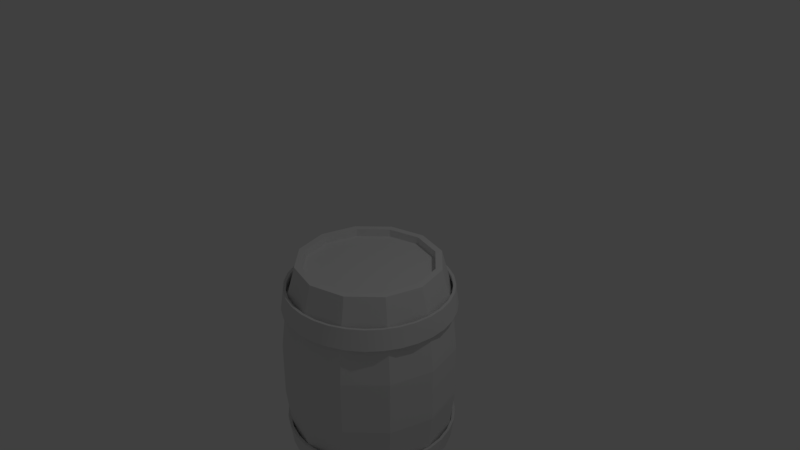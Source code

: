 # Source: Barrel.blend  (saved by Blender 2.79.0; exported with 4.5.12 LTS)
import bpy
from mathutils import Matrix  # noqa: F401  (used for matrix-valued properties, if any)

bpy.ops.wm.read_factory_settings(use_empty=True)
scene = bpy.context.scene
scene.name = 'Scene'

# ---- collections
col_collection_1 = bpy.data.collections.new('Collection 1'); scene.collection.children.link(col_collection_1)

# ---- world
world_world = bpy.data.worlds.new('World'); scene.world = world_world
world_world.color = (0.05088, 0.05088, 0.05088)
world_world.use_sun_shadow = False
world_world.sun_shadow_jitter_overblur = 0.0
world_world.cycles.sampling_method = 'MANUAL'

# ---- cameras
cam_camera = bpy.data.cameras.new('Camera')
cam_camera.clip_end = 100.0
cam_camera.lens = 35.0
cam_camera.sensor_width = 32.0
cam_camera.sensor_height = 18.0
cam_camera.ortho_scale = 7.314
cam_camera.dof.focus_distance = 0.0
cam_camera.dof.aperture_fstop = 128.0

# ---- lights
light_lamp = bpy.data.lights.new('Lamp', 'POINT')
light_lamp.transmission_factor = 0.0
light_lamp.cutoff_distance = 30.0
light_lamp.energy = 100.0
light_lamp.shadow_buffer_clip_start = 1.001
light_lamp.shadow_soft_size = 0.1
light_lamp.shadow_maximum_resolution = 0.006
light_lamp.use_absolute_resolution = True

# ---- meshes
me_cylinder_002 = bpy.data.meshes.new('Cylinder.002')
me_cylinder_002.from_pydata([(0.0, 1.171, -0.1428), (4.684e-09, 1.13, 0.1428), (0.2284, 1.148, -0.1428), (0.2205, 1.109, 0.1428), (0.4481, 1.082, -0.1428), (0.4326, 1.044, 0.1428), (0.6505, 0.9736, -0.1428), (0.628, 0.9398, 0.1428), (0.828, 0.828, -0.1428), (0.7993, 0.7993, 0.1428), (0.9736, 0.6505, -0.1428), (0.9398, 0.628, 0.1428), (1.082, 0.4481, -0.1428), (1.044, 0.4326, 0.1428), (1.148, 0.2284, -0.1428), (1.109, 0.2205, 0.1428), (1.171, 8.84e-08, -0.1428), (1.13, 9.702e-08, 0.1428), (1.148, -0.2284, -0.1428), (1.109, -0.2205, 0.1428), (1.082, -0.4481, -0.1428), (1.044, -0.4326, 0.1428), (0.9736, -0.6505, -0.1428), (0.9398, -0.628, 0.1428), (0.828, -0.828, -0.1428), (0.7993, -0.7993, 0.1428), (0.6505, -0.9736, -0.1428), (0.628, -0.9398, 0.1428), (0.4481, -1.082, -0.1428), (0.4326, -1.044, 0.1428), (0.2284, -1.148, -0.1428), (0.2205, -1.109, 0.1428), (-3.815e-07, -1.171, -0.1428), (-3.636e-07, -1.13, 0.1428), (-0.2284, -1.148, -0.1428), (-0.2205, -1.109, 0.1428), (-0.4481, -1.082, -0.1428), (-0.4326, -1.044, 0.1428), (-0.6505, -0.9736, -0.1428), (-0.628, -0.9398, 0.1428), (-0.828, -0.828, -0.1428), (-0.7993, -0.7993, 0.1428), (-0.9736, -0.6505, -0.1428), (-0.9398, -0.628, 0.1428), (-1.082, -0.4481, -0.1428), (-1.044, -0.4326, 0.1428), (-1.148, -0.2284, -0.1428), (-1.109, -0.2205, 0.1428), (-1.171, 1.131e-06, -0.1428), (-1.13, 1.103e-06, 0.1428), (-1.148, 0.2284, -0.1428), (-1.109, 0.2205, 0.1428), (-1.082, 0.4481, -0.1428), (-1.044, 0.4326, 0.1428), (-0.9736, 0.6505, -0.1428), (-0.9398, 0.628, 0.1428), (-0.828, 0.828, -0.1428), (-0.7993, 0.7993, 0.1428), (-0.6505, 0.9736, -0.1428), (-0.628, 0.9398, 0.1428), (-0.4481, 1.082, -0.1428), (-0.4326, 1.044, 0.1428), (-0.2284, 1.148, -0.1428), (-0.2205, 1.109, 0.1428), (2.126e-09, 1.131, -0.138), (6.737e-09, 1.092, 0.1381), (0.2207, 1.109, -0.138), (0.213, 1.071, 0.1381), (0.4329, 1.045, -0.138), (0.4179, 1.009, 0.1381), (0.6285, 0.9406, -0.138), (0.6067, 0.908, 0.1381), (0.7999, 0.7999, -0.138), (0.7722, 0.7722, 0.1381), (0.9406, 0.6285, -0.138), (0.908, 0.6067, 0.1381), (1.045, 0.4329, -0.138), (1.009, 0.4179, 0.1381), (1.109, 0.2207, -0.138), (1.071, 0.213, 0.1381), (1.131, 9.805e-08, -0.138), (1.092, 1.063e-07, 0.1381), (1.109, -0.2207, -0.138), (1.071, -0.213, 0.1381), (1.045, -0.4329, -0.138), (1.009, -0.4179, 0.1381), (0.9406, -0.6285, -0.138), (0.908, -0.6067, 0.1381), (0.7999, -0.7999, -0.138), (0.7722, -0.7722, 0.1381), (0.6285, -0.9406, -0.138), (0.6067, -0.908, 0.1381), (0.4329, -1.045, -0.138), (0.4179, -1.009, 0.1381), (0.2207, -1.109, -0.138), (0.213, -1.071, 0.1381), (-3.665e-07, -1.131, -0.138), (-3.491e-07, -1.092, 0.1381), (-0.2207, -1.109, -0.138), (-0.213, -1.071, 0.1381), (-0.4329, -1.045, -0.138), (-0.4179, -1.009, 0.1381), (-0.6285, -0.9406, -0.138), (-0.6067, -0.908, 0.1381), (-0.7999, -0.7999, -0.138), (-0.7722, -0.7722, 0.1381), (-0.9406, -0.6285, -0.138), (-0.908, -0.6067, 0.1381), (-1.045, -0.4329, -0.138), (-1.009, -0.4179, 0.1381), (-1.109, -0.2207, -0.138), (-1.071, -0.213, 0.1381), (-1.131, 1.105e-06, -0.138), (-1.092, 1.078e-06, 0.1381), (-1.109, 0.2207, -0.138), (-1.071, 0.213, 0.1381), (-1.045, 0.4329, -0.138), (-1.009, 0.4179, 0.1381), (-0.9406, 0.6285, -0.138), (-0.908, 0.6067, 0.1381), (-0.7999, 0.7999, -0.138), (-0.7722, 0.7722, 0.1381), (-0.6285, 0.9406, -0.138), (-0.6067, 0.908, 0.1381), (-0.4329, 1.045, -0.138), (-0.4179, 1.009, 0.1381), (-0.2207, 1.109, -0.138), (-0.213, 1.071, 0.1381), (-0.2137, -1.074, 0.1396), (-0.2199, -1.105, 0.1412), (-3.628e-07, -1.127, 0.1412), (-3.5e-07, -1.095, 0.1396), (-1.012, 0.4192, 0.1396), (-1.041, 0.4313, 0.1412), (-1.105, 0.2199, 0.1412), (-1.074, 0.2137, 0.1396), (1.074, -0.2137, 0.1396), (1.105, -0.2199, 0.1412), (1.127, 9.782e-08, 0.1412), (1.095, 1.055e-07, 0.1396), (-0.4192, -1.012, 0.1396), (-0.4313, -1.041, 0.1412), (0.2137, 1.074, 0.1396), (0.2199, 1.105, 0.1412), (4.475e-09, 1.127, 0.1412), (6.91e-09, 1.095, 0.1396), (-0.9108, 0.6086, 0.1396), (-0.9372, 0.6262, 0.1412), (1.012, -0.4192, 0.1396), (1.041, -0.4313, 0.1412), (-0.6086, -0.9108, 0.1396), (-0.6262, -0.9372, 0.1412), (-0.7746, 0.7746, 0.1396), (-0.797, 0.797, 0.1412), (0.4192, 1.012, 0.1396), (0.4313, 1.041, 0.1412), (0.9108, -0.6086, 0.1396), (0.9372, -0.6262, 0.1412), (-0.7746, -0.7746, 0.1396), (-0.797, -0.797, 0.1412), (-0.6086, 0.9108, 0.1396), (-0.6262, 0.9372, 0.1412), (0.6086, 0.9108, 0.1396), (0.6262, 0.9372, 0.1412), (0.7746, -0.7746, 0.1396), (0.797, -0.797, 0.1412), (-0.9108, -0.6086, 0.1396), (-0.9372, -0.6262, 0.1412), (-0.4192, 1.012, 0.1396), (-0.4313, 1.041, 0.1412), (0.7746, 0.7746, 0.1396), (0.797, 0.797, 0.1412), (0.6086, -0.9108, 0.1396), (0.6262, -0.9372, 0.1412), (-1.012, -0.4192, 0.1396), (-1.041, -0.4313, 0.1412), (-0.2137, 1.074, 0.1396), (-0.2199, 1.105, 0.1412), (0.9108, 0.6086, 0.1396), (0.9372, 0.6262, 0.1412), (0.4192, -1.012, 0.1396), (0.4313, -1.041, 0.1412), (-1.074, -0.2137, 0.1396), (-1.105, -0.2199, 0.1412), (1.012, 0.4192, 0.1396), (1.041, 0.4313, 0.1412), (0.2137, -1.074, 0.1396), (0.2199, -1.105, 0.1412), (-1.095, 1.08e-06, 0.1396), (-1.127, 1.101e-06, 0.1412), (1.074, 0.2137, 0.1396), (1.105, 0.2199, 0.1412), (4.611e-09, 1.131, 0.1383), (0.2206, 1.109, 0.1383), (0.4328, 1.045, 0.1383), (0.6283, 0.9404, 0.1383), (0.7997, 0.7997, 0.1383), (0.9404, 0.6283, 0.1383), (1.045, 0.4328, 0.1383), (1.109, 0.2206, 0.1383), (1.131, 9.689e-08, 0.1383), (1.109, -0.2206, 0.1383), (1.045, -0.4328, 0.1383), (0.9404, -0.6283, 0.1383), (0.7997, -0.7997, 0.1383), (0.6283, -0.9404, 0.1383), (0.4328, -1.045, 0.1383), (0.2206, -1.109, 0.1383), (-3.639e-07, -1.131, 0.1383), (-0.2206, -1.109, 0.1383), (-0.4328, -1.045, 0.1383), (-0.6283, -0.9404, 0.1383), (-0.7997, -0.7997, 0.1383), (-0.9404, -0.6283, 0.1383), (-1.045, -0.4328, 0.1383), (-1.109, -0.2206, 0.1383), (-1.131, 1.104e-06, 0.1383), (-1.109, 0.2206, 0.1383), (-1.045, 0.4328, 0.1383), (-0.9404, 0.6283, 0.1383), (-0.7997, 0.7997, 0.1383), (-0.6283, 0.9404, 0.1383), (-0.4328, 1.045, 0.1383), (-0.2206, 1.109, 0.1383), (0.2284, 1.148, -0.1403), (0.448, 1.081, -0.1403), (0.6503, 0.9733, -0.1403), (0.8277, 0.8277, -0.1403), (0.9733, 0.6503, -0.1403), (1.081, 0.448, -0.1403), (1.148, 0.2284, -0.1403), (1.171, 8.848e-08, -0.1403), (1.148, -0.2284, -0.1403), (1.081, -0.448, -0.1403), (0.9733, -0.6503, -0.1403), (0.8277, -0.8277, -0.1403), (0.6503, -0.9733, -0.1403), (0.448, -1.081, -0.1403), (0.2284, -1.148, -0.1403), (-3.814e-07, -1.171, -0.1403), (-0.2284, -1.148, -0.1403), (-0.448, -1.081, -0.1403), (-0.6503, -0.9733, -0.1403), (-0.8277, -0.8277, -0.1403), (-0.9733, -0.6503, -0.1403), (-1.081, -0.448, -0.1403), (-1.148, -0.2284, -0.1403), (-1.171, 1.13e-06, -0.1403), (-1.148, 0.2284, -0.1403), (-1.081, 0.448, -0.1403), (-0.9733, 0.6503, -0.1403), (-0.8277, 0.8277, -0.1403), (-0.6503, 0.9733, -0.1403), (-0.4479, 1.081, -0.1403), (-0.2284, 1.148, -0.1403), (4.136e-11, 1.171, -0.1403), (1.169, 8.894e-08, -0.1426), (1.146, -0.228, -0.1426), (-0.228, -1.146, -0.1426), (-0.4472, -1.08, -0.1426), (1.188e-10, 1.169, -0.1426), (0.228, 1.146, -0.1426), (-1.08, 0.4472, -0.1426), (-0.9717, 0.6493, -0.1426), (1.08, -0.4472, -0.1426), (-0.6493, -0.9717, -0.1426), (-0.8264, 0.8264, -0.1426), (0.4472, 1.08, -0.1426), (0.9717, -0.6493, -0.1426), (-0.8264, -0.8264, -0.1426), (-0.6493, 0.9717, -0.1426), (0.6493, 0.9717, -0.1426), (0.8264, -0.8264, -0.1426), (-0.9717, -0.6493, -0.1426), (-0.4472, 1.08, -0.1426), (0.8264, 0.8264, -0.1426), (0.6493, -0.9717, -0.1426), (-1.08, -0.4472, -0.1426), (-0.228, 1.146, -0.1426), (0.9717, 0.6493, -0.1426), (0.4472, -1.08, -0.1426), (-1.146, -0.228, -0.1426), (1.08, 0.4472, -0.1426), (0.228, -1.146, -0.1426), (-1.169, 1.129e-06, -0.1426), (1.146, 0.228, -0.1426), (-3.807e-07, -1.169, -0.1426), (-1.146, 0.228, -0.1426), (1.112, -0.2212, -0.1383), (-0.4339, -1.047, -0.1383), (0.2212, 1.112, -0.1383), (-0.9427, 0.6299, -0.1383), (1.047, -0.4339, -0.1383), (-0.6299, -0.9427, -0.1383), (-0.8017, 0.8017, -0.1383), (0.4339, 1.047, -0.1383), (0.9427, -0.6299, -0.1383), (-0.8017, -0.8017, -0.1383), (-0.6299, 0.9427, -0.1383), (0.6299, 0.9427, -0.1383), (0.8017, -0.8017, -0.1383), (-0.9427, -0.6299, -0.1383), (-0.4339, 1.047, -0.1383), (0.8017, 0.8017, -0.1383), (0.6299, -0.9427, -0.1383), (-1.047, -0.4339, -0.1383), (-0.2212, 1.112, -0.1383), (0.9427, 0.6299, -0.1383), (0.4339, -1.047, -0.1383), (-1.112, -0.2212, -0.1383), (1.047, 0.4339, -0.1383), (0.2212, -1.112, -0.1383), (-1.134, 1.107e-06, -0.1383), (1.112, 0.2212, -0.1383), (-3.674e-07, -1.134, -0.1383), (-1.112, 0.2212, -0.1383), (1.134, 9.744e-08, -0.1383), (-0.2212, -1.112, -0.1383), (1.992e-09, 1.134, -0.1383), (-1.047, 0.4339, -0.1383)], [], [(192, 1, 3, 193), (193, 3, 5, 194), (194, 5, 7, 195), (195, 7, 9, 196), (196, 9, 11, 197), (197, 11, 13, 198), (198, 13, 15, 199), (199, 15, 17, 200), (200, 17, 19, 201), (201, 19, 21, 202), (202, 21, 23, 203), (203, 23, 25, 204), (204, 25, 27, 205), (205, 27, 29, 206), (206, 29, 31, 207), (207, 31, 33, 208), (208, 33, 35, 209), (209, 35, 37, 210), (210, 37, 39, 211), (211, 39, 41, 212), (212, 41, 43, 213), (213, 43, 45, 214), (214, 45, 47, 215), (215, 47, 49, 216), (216, 49, 51, 217), (217, 51, 53, 218), (218, 53, 55, 219), (219, 55, 57, 220), (220, 57, 59, 221), (221, 59, 61, 222), (132, 135, 115, 117), (222, 61, 63, 223), (223, 63, 1, 192), (128, 131, 97, 99), (316, 288, 82, 80), (317, 289, 100, 98), (136, 139, 81, 83), (318, 290, 66, 64), (319, 291, 118, 116), (140, 128, 99, 101), (142, 145, 65, 67), (146, 132, 117, 119), (288, 292, 84, 82), (289, 293, 102, 100), (148, 136, 83, 85), (291, 294, 120, 118), (150, 140, 101, 103), (290, 295, 68, 66), (152, 146, 119, 121), (292, 296, 86, 84), (154, 142, 67, 69), (293, 297, 104, 102), (156, 148, 85, 87), (294, 298, 122, 120), (158, 150, 103, 105), (295, 299, 70, 68), (160, 152, 121, 123), (296, 300, 88, 86), (162, 154, 69, 71), (297, 301, 106, 104), (164, 156, 87, 89), (298, 302, 124, 122), (166, 158, 105, 107), (299, 303, 72, 70), (168, 160, 123, 125), (300, 304, 90, 88), (170, 162, 71, 73), (301, 305, 108, 106), (172, 164, 89, 91), (302, 306, 126, 124), (174, 166, 107, 109), (303, 307, 74, 72), (176, 168, 125, 127), (304, 308, 92, 90), (178, 170, 73, 75), (305, 309, 110, 108), (180, 172, 91, 93), (306, 318, 64, 126), (182, 174, 109, 111), (307, 310, 76, 74), (145, 176, 127, 65), (308, 311, 94, 92), (184, 178, 75, 77), (309, 312, 112, 110), (186, 180, 93, 95), (188, 182, 111, 113), (310, 313, 78, 76), (311, 314, 96, 94), (190, 184, 77, 79), (312, 315, 114, 112), (131, 186, 95, 97), (135, 188, 113, 115), (313, 316, 80, 78), (314, 317, 98, 96), (139, 190, 79, 81), (315, 319, 116, 114), (64, 65, 127, 126), (126, 127, 125, 124), (124, 125, 123, 122), (122, 123, 121, 120), (120, 121, 119, 118), (118, 119, 117, 116), (116, 117, 115, 114), (114, 115, 113, 112), (112, 113, 111, 110), (110, 111, 109, 108), (108, 109, 107, 106), (106, 107, 105, 104), (104, 105, 103, 102), (102, 103, 101, 100), (100, 101, 99, 98), (98, 99, 97, 96), (96, 97, 95, 94), (94, 95, 93, 92), (92, 93, 91, 90), (90, 91, 89, 88), (88, 89, 87, 86), (86, 87, 85, 84), (84, 85, 83, 82), (82, 83, 81, 80), (80, 81, 79, 78), (78, 79, 77, 76), (76, 77, 75, 74), (74, 75, 73, 72), (72, 73, 71, 70), (70, 71, 69, 68), (68, 69, 67, 66), (66, 67, 65, 64), (17, 15, 191, 138), (138, 191, 190, 139), (51, 49, 189, 134), (134, 189, 188, 135), (33, 31, 187, 130), (130, 187, 186, 131), (15, 13, 185, 191), (191, 185, 184, 190), (49, 47, 183, 189), (189, 183, 182, 188), (31, 29, 181, 187), (187, 181, 180, 186), (13, 11, 179, 185), (185, 179, 178, 184), (1, 63, 177, 144), (144, 177, 176, 145), (47, 45, 175, 183), (183, 175, 174, 182), (29, 27, 173, 181), (181, 173, 172, 180), (11, 9, 171, 179), (179, 171, 170, 178), (63, 61, 169, 177), (177, 169, 168, 176), (45, 43, 167, 175), (175, 167, 166, 174), (27, 25, 165, 173), (173, 165, 164, 172), (9, 7, 163, 171), (171, 163, 162, 170), (61, 59, 161, 169), (169, 161, 160, 168), (43, 41, 159, 167), (167, 159, 158, 166), (25, 23, 157, 165), (165, 157, 156, 164), (7, 5, 155, 163), (163, 155, 154, 162), (59, 57, 153, 161), (161, 153, 152, 160), (41, 39, 151, 159), (159, 151, 150, 158), (23, 21, 149, 157), (157, 149, 148, 156), (5, 3, 143, 155), (155, 143, 142, 154), (57, 55, 147, 153), (153, 147, 146, 152), (39, 37, 141, 151), (151, 141, 140, 150), (21, 19, 137, 149), (149, 137, 136, 148), (55, 53, 133, 147), (147, 133, 132, 146), (3, 1, 144, 143), (143, 144, 145, 142), (37, 35, 129, 141), (141, 129, 128, 140), (19, 17, 138, 137), (137, 138, 139, 136), (35, 33, 130, 129), (129, 130, 131, 128), (53, 51, 134, 133), (133, 134, 135, 132), (254, 223, 192, 255), (253, 222, 223, 254), (252, 221, 222, 253), (251, 220, 221, 252), (250, 219, 220, 251), (249, 218, 219, 250), (248, 217, 218, 249), (247, 216, 217, 248), (246, 215, 216, 247), (245, 214, 215, 246), (244, 213, 214, 245), (243, 212, 213, 244), (242, 211, 212, 243), (241, 210, 211, 242), (240, 209, 210, 241), (239, 208, 209, 240), (238, 207, 208, 239), (237, 206, 207, 238), (236, 205, 206, 237), (235, 204, 205, 236), (234, 203, 204, 235), (233, 202, 203, 234), (232, 201, 202, 233), (231, 200, 201, 232), (230, 199, 200, 231), (229, 198, 199, 230), (228, 197, 198, 229), (227, 196, 197, 228), (226, 195, 196, 227), (225, 194, 195, 226), (224, 193, 194, 225), (255, 192, 193, 224), (0, 255, 224, 2), (2, 224, 225, 4), (4, 225, 226, 6), (6, 226, 227, 8), (8, 227, 228, 10), (10, 228, 229, 12), (12, 229, 230, 14), (14, 230, 231, 16), (16, 231, 232, 18), (18, 232, 233, 20), (20, 233, 234, 22), (22, 234, 235, 24), (24, 235, 236, 26), (26, 236, 237, 28), (28, 237, 238, 30), (30, 238, 239, 32), (32, 239, 240, 34), (34, 240, 241, 36), (36, 241, 242, 38), (38, 242, 243, 40), (40, 243, 244, 42), (42, 244, 245, 44), (44, 245, 246, 46), (46, 246, 247, 48), (48, 247, 248, 50), (50, 248, 249, 52), (52, 249, 250, 54), (54, 250, 251, 56), (56, 251, 252, 58), (58, 252, 253, 60), (60, 253, 254, 62), (62, 254, 255, 0), (50, 52, 262, 287), (32, 34, 258, 286), (14, 16, 256, 285), (48, 50, 287, 284), (30, 32, 286, 283), (12, 14, 285, 282), (46, 48, 284, 281), (28, 30, 283, 280), (10, 12, 282, 279), (62, 0, 260, 278), (44, 46, 281, 277), (26, 28, 280, 276), (8, 10, 279, 275), (60, 62, 278, 274), (42, 44, 277, 273), (24, 26, 276, 272), (6, 8, 275, 271), (58, 60, 274, 270), (40, 42, 273, 269), (22, 24, 272, 268), (4, 6, 271, 267), (56, 58, 270, 266), (38, 40, 269, 265), (20, 22, 268, 264), (2, 4, 267, 261), (54, 56, 266, 263), (36, 38, 265, 259), (18, 20, 264, 257), (52, 54, 263, 262), (0, 2, 261, 260), (34, 36, 259, 258), (16, 18, 257, 256), (287, 262, 319, 315), (286, 258, 317, 314), (285, 256, 316, 313), (284, 287, 315, 312), (283, 286, 314, 311), (282, 285, 313, 310), (281, 284, 312, 309), (280, 283, 311, 308), (279, 282, 310, 307), (278, 260, 318, 306), (277, 281, 309, 305), (276, 280, 308, 304), (275, 279, 307, 303), (274, 278, 306, 302), (273, 277, 305, 301), (272, 276, 304, 300), (271, 275, 303, 299), (270, 274, 302, 298), (269, 273, 301, 297), (268, 272, 300, 296), (267, 271, 299, 295), (266, 270, 298, 294), (265, 269, 297, 293), (264, 268, 296, 292), (261, 267, 295, 290), (263, 266, 294, 291), (259, 265, 293, 289), (257, 264, 292, 288), (262, 263, 291, 319), (260, 261, 290, 318), (258, 259, 289, 317), (256, 257, 288, 316)])
me_cylinder_002.polygons.foreach_set('use_smooth', [True] * 320)
_uv = me_cylinder_002.uv_layers.new(name='Lightmap')
_uv.uv.foreach_set('vector', [0.923, 0.6096, 0.9145, 0.6096, 0.9145, 0.7069, 0.923, 0.7069, 0.798, 0.922, 0.798, 0.9134, 0.702, 0.9134, 0.702, 0.922, 0.923, 0.5083, 0.9145, 0.5083, 0.9145, 0.6056, 0.923, 0.6056, 0.698, 0.922, 0.698, 0.9134, 0.602, 0.9134, 0.602, 0.922, 0.923, 0.4071, 0.9145, 0.4071, 0.9145, 0.5043, 0.923, 0.5043, 0.598, 0.922, 0.598, 0.9134, 0.502, 0.9134, 0.502, 0.922, 0.923, 0.3058, 0.9145, 0.3058, 0.9145, 0.4031, 0.923, 0.4031, 0.498, 0.922, 0.498, 0.9134, 0.402, 0.9134, 0.402, 0.922, 0.923, 0.2045, 0.9145, 0.2045, 0.9145, 0.3018, 0.923, 0.3018, 0.398, 0.922, 0.398, 0.9134, 0.302, 0.9134, 0.302, 0.922, 0.923, 0.1033, 0.9145, 0.1033, 0.9145, 0.2005, 0.923, 0.2005, 0.298, 0.922, 0.298, 0.9134, 0.202, 0.9134, 0.202, 0.922, 0.923, 0.002004, 0.9145, 0.002004, 0.9145, 0.09926, 0.923, 0.09926, 0.198, 0.922, 0.198, 0.9134, 0.102, 0.9134, 0.102, 0.922, 0.9105, 0.8121, 0.902, 0.8121, 0.902, 0.9094, 0.9105, 0.9094, 0.098, 0.922, 0.098, 0.9134, 0.002004, 0.9134, 0.002004, 0.922, 0.9105, 0.7109, 0.902, 0.7109, 0.902, 0.8081, 0.9105, 0.8081, 0.898, 0.9094, 0.898, 0.9007, 0.802, 0.9007, 0.802, 0.9094, 0.9105, 0.6096, 0.902, 0.6096, 0.902, 0.7069, 0.9105, 0.7069, 0.898, 0.8967, 0.898, 0.8881, 0.802, 0.8881, 0.802, 0.8967, 0.9105, 0.5083, 0.902, 0.5083, 0.902, 0.6056, 0.9105, 0.6056, 0.898, 0.8841, 0.898, 0.8754, 0.802, 0.8754, 0.802, 0.8841, 0.9105, 0.4071, 0.902, 0.4071, 0.902, 0.5043, 0.9105, 0.5043, 0.898, 0.8714, 0.898, 0.8628, 0.802, 0.8628, 0.802, 0.8714, 0.9105, 0.3058, 0.902, 0.3058, 0.902, 0.4031, 0.9105, 0.4031, 0.898, 0.8588, 0.898, 0.8501, 0.802, 0.8501, 0.802, 0.8588, 0.9105, 0.2045, 0.902, 0.2045, 0.902, 0.3018, 0.9105, 0.3018, 0.898, 0.8461, 0.898, 0.8374, 0.802, 0.8374, 0.802, 0.8461, 0.9105, 0.1033, 0.902, 0.1033, 0.902, 0.2005, 0.9105, 0.2005, 0.898, 0.8334, 0.898, 0.8248, 0.802, 0.8248, 0.802, 0.8334, 0.9105, 0.09926, 0.9105, 0.002004, 0.902, 0.002004, 0.902, 0.09926, 0.898, 0.8208, 0.898, 0.8121, 0.802, 0.8121, 0.802, 0.8208, 0.848, 0.7109, 0.8395, 0.7109, 0.8395, 0.8081, 0.848, 0.8081, 0.702, 0.8588, 0.798, 0.8588, 0.798, 0.8501, 0.702, 0.8501, 0.848, 0.7069, 0.848, 0.6096, 0.8395, 0.6096, 0.8395, 0.7069, 0.602, 0.8588, 0.698, 0.8588, 0.698, 0.8501, 0.602, 0.8501, 0.848, 0.6056, 0.848, 0.5083, 0.8395, 0.5083, 0.8395, 0.6056, 0.502, 0.8588, 0.598, 0.8588, 0.598, 0.8501, 0.502, 0.8501, 0.848, 0.5043, 0.848, 0.4071, 0.8395, 0.4071, 0.8395, 0.5043, 0.402, 0.8588, 0.498, 0.8588, 0.498, 0.8501, 0.402, 0.8501, 0.848, 0.4031, 0.848, 0.3058, 0.8395, 0.3058, 0.8395, 0.4031, 0.302, 0.8588, 0.398, 0.8588, 0.398, 0.8501, 0.302, 0.8501, 0.848, 0.3018, 0.848, 0.2045, 0.8395, 0.2045, 0.8395, 0.3018, 0.202, 0.8588, 0.298, 0.8588, 0.298, 0.8501, 0.202, 0.8501, 0.848, 0.2005, 0.848, 0.1033, 0.8395, 0.1033, 0.8395, 0.2005, 0.102, 0.8588, 0.198, 0.8588, 0.198, 0.8501, 0.102, 0.8501, 0.848, 0.09926, 0.848, 0.002004, 0.8395, 0.002004, 0.8395, 0.09926, 0.002004, 0.8588, 0.098, 0.8588, 0.098, 0.8501, 0.002004, 0.8501, 0.8355, 0.8081, 0.8355, 0.7109, 0.827, 0.7109, 0.827, 0.8081, 0.702, 0.8461, 0.798, 0.8461, 0.798, 0.8374, 0.702, 0.8374, 0.8355, 0.7069, 0.8355, 0.6096, 0.827, 0.6096, 0.827, 0.7069, 0.602, 0.8461, 0.698, 0.8461, 0.698, 0.8374, 0.602, 0.8374, 0.8355, 0.6056, 0.8355, 0.5083, 0.827, 0.5083, 0.827, 0.6056, 0.502, 0.8461, 0.598, 0.8461, 0.598, 0.8374, 0.502, 0.8374, 0.8355, 0.5043, 0.8355, 0.4071, 0.827, 0.4071, 0.827, 0.5043, 0.402, 0.8461, 0.498, 0.8461, 0.498, 0.8374, 0.402, 0.8374, 0.8355, 0.4031, 0.8355, 0.3058, 0.827, 0.3058, 0.827, 0.4031, 0.302, 0.8461, 0.398, 0.8461, 0.398, 0.8374, 0.302, 0.8374, 0.8355, 0.3018, 0.8355, 0.2045, 0.827, 0.2045, 0.827, 0.3018, 0.202, 0.8461, 0.298, 0.8461, 0.298, 0.8374, 0.202, 0.8374, 0.8355, 0.2005, 0.8355, 0.1033, 0.827, 0.1033, 0.827, 0.2005, 0.102, 0.8461, 0.198, 0.8461, 0.198, 0.8374, 0.102, 0.8374, 0.8355, 0.09926, 0.8355, 0.002004, 0.827, 0.002004, 0.827, 0.09926, 0.002004, 0.8461, 0.098, 0.8461, 0.098, 0.8374, 0.002004, 0.8374, 0.8105, 0.09926, 0.8105, 0.002004, 0.802, 0.002004, 0.802, 0.09926, 0.002004, 0.8208, 0.098, 0.8208, 0.098, 0.8121, 0.002004, 0.8121, 0.8105, 0.2005, 0.8105, 0.1033, 0.802, 0.1033, 0.802, 0.2005, 0.102, 0.8208, 0.198, 0.8208, 0.198, 0.8121, 0.102, 0.8121, 0.8105, 0.3018, 0.8105, 0.2045, 0.802, 0.2045, 0.802, 0.3018, 0.202, 0.8208, 0.298, 0.8208, 0.298, 0.8121, 0.202, 0.8121, 0.8105, 0.4031, 0.8105, 0.3058, 0.802, 0.3058, 0.802, 0.4031, 0.302, 0.8208, 0.398, 0.8208, 0.398, 0.8121, 0.302, 0.8121, 0.8105, 0.5043, 0.8105, 0.4071, 0.802, 0.4071, 0.802, 0.5043, 0.402, 0.8208, 0.498, 0.8208, 0.498, 0.8121, 0.402, 0.8121, 0.8105, 0.6056, 0.8105, 0.5083, 0.802, 0.5083, 0.802, 0.6056, 0.502, 0.8208, 0.598, 0.8208, 0.598, 0.8121, 0.502, 0.8121, 0.8105, 0.7069, 0.8105, 0.6096, 0.802, 0.6096, 0.802, 0.7069, 0.602, 0.8208, 0.698, 0.8208, 0.698, 0.8121, 0.602, 0.8121, 0.8105, 0.8081, 0.8105, 0.7109, 0.802, 0.7109, 0.802, 0.8081, 0.702, 0.8208, 0.798, 0.8208, 0.798, 0.8121, 0.702, 0.8121, 0.823, 0.09926, 0.823, 0.002004, 0.8145, 0.002004, 0.8145, 0.09926, 0.002004, 0.8334, 0.098, 0.8334, 0.098, 0.8248, 0.002004, 0.8248, 0.823, 0.2005, 0.823, 0.1033, 0.8145, 0.1033, 0.8145, 0.2005, 0.102, 0.8334, 0.198, 0.8334, 0.198, 0.8248, 0.102, 0.8248, 0.823, 0.3018, 0.823, 0.2045, 0.8145, 0.2045, 0.8145, 0.3018, 0.202, 0.8334, 0.298, 0.8334, 0.298, 0.8248, 0.202, 0.8248, 0.823, 0.4031, 0.823, 0.3058, 0.8145, 0.3058, 0.8145, 0.4031, 0.302, 0.8334, 0.398, 0.8334, 0.398, 0.8248, 0.302, 0.8248, 0.823, 0.5043, 0.823, 0.4071, 0.8145, 0.4071, 0.8145, 0.5043, 0.402, 0.8334, 0.498, 0.8334, 0.498, 0.8248, 0.402, 0.8248, 0.823, 0.6056, 0.823, 0.5083, 0.8145, 0.5083, 0.8145, 0.6056, 0.502, 0.8334, 0.598, 0.8334, 0.598, 0.8248, 0.502, 0.8248, 0.823, 0.7069, 0.823, 0.6096, 0.8145, 0.6096, 0.8145, 0.7069, 0.602, 0.8334, 0.698, 0.8334, 0.698, 0.8248, 0.602, 0.8248, 0.823, 0.8081, 0.823, 0.7109, 0.8145, 0.7109, 0.8145, 0.8081, 0.702, 0.8334, 0.798, 0.8334, 0.798, 0.8248, 0.702, 0.8248, 0.798, 0.7109, 0.702, 0.7109, 0.702, 0.8081, 0.798, 0.8081, 0.798, 0.6096, 0.702, 0.6096, 0.702, 0.7069, 0.798, 0.7069, 0.698, 0.7109, 0.602, 0.7109, 0.602, 0.8081, 0.698, 0.8081, 0.798, 0.5083, 0.702, 0.5083, 0.702, 0.6056, 0.798, 0.6056, 0.598, 0.7109, 0.502, 0.7109, 0.502, 0.8081, 0.598, 0.8081, 0.498, 0.7109, 0.402, 0.7109, 0.402, 0.8081, 0.498, 0.8081, 0.798, 0.4071, 0.702, 0.4071, 0.702, 0.5043, 0.798, 0.5043, 0.798, 0.3058, 0.702, 0.3058, 0.702, 0.4031, 0.798, 0.4031, 0.398, 0.7109, 0.302, 0.7109, 0.302, 0.8081, 0.398, 0.8081, 0.298, 0.7109, 0.202, 0.7109, 0.202, 0.8081, 0.298, 0.8081, 0.798, 0.2045, 0.702, 0.2045, 0.702, 0.3018, 0.798, 0.3018, 0.198, 0.7109, 0.102, 0.7109, 0.102, 0.8081, 0.198, 0.8081, 0.798, 0.1033, 0.702, 0.1033, 0.702, 0.2005, 0.798, 0.2005, 0.098, 0.7109, 0.002004, 0.7109, 0.002004, 0.8081, 0.098, 0.8081, 0.798, 0.002004, 0.702, 0.002004, 0.702, 0.09926, 0.798, 0.09926, 0.698, 0.6096, 0.602, 0.6096, 0.602, 0.7069, 0.698, 0.7069, 0.098, 0.002004, 0.002004, 0.002004, 0.002004, 0.09926, 0.098, 0.09926, 0.698, 0.5083, 0.602, 0.5083, 0.602, 0.6056, 0.698, 0.6056, 0.498, 0.6096, 0.402, 0.6096, 0.402, 0.7069, 0.498, 0.7069, 0.698, 0.4071, 0.602, 0.4071, 0.602, 0.5043, 0.698, 0.5043, 0.398, 0.6096, 0.302, 0.6096, 0.302, 0.7069, 0.398, 0.7069, 0.698, 0.3058, 0.602, 0.3058, 0.602, 0.4031, 0.698, 0.4031, 0.698, 0.2045, 0.602, 0.2045, 0.602, 0.3018, 0.698, 0.3018, 0.298, 0.6096, 0.202, 0.6096, 0.202, 0.7069, 0.298, 0.7069, 0.198, 0.6096, 0.102, 0.6096, 0.102, 0.7069, 0.198, 0.7069, 0.698, 0.1033, 0.602, 0.1033, 0.602, 0.2005, 0.698, 0.2005, 0.098, 0.6096, 0.002004, 0.6096, 0.002004, 0.7069, 0.098, 0.7069, 0.698, 0.002004, 0.602, 0.002004, 0.602, 0.09926, 0.698, 0.09926, 0.598, 0.5083, 0.502, 0.5083, 0.502, 0.6056, 0.598, 0.6056, 0.598, 0.4071, 0.502, 0.4071, 0.502, 0.5043, 0.598, 0.5043, 0.498, 0.5083, 0.402, 0.5083, 0.402, 0.6056, 0.498, 0.6056, 0.598, 0.3058, 0.502, 0.3058, 0.502, 0.4031, 0.598, 0.4031, 0.8605, 0.09926, 0.8605, 0.002004, 0.852, 0.002004, 0.852, 0.09926, 0.002004, 0.8714, 0.098, 0.8714, 0.098, 0.8628, 0.002004, 0.8628, 0.8605, 0.2005, 0.8605, 0.1033, 0.852, 0.1033, 0.852, 0.2005, 0.102, 0.8714, 0.198, 0.8714, 0.198, 0.8628, 0.102, 0.8628, 0.8605, 0.3018, 0.8605, 0.2045, 0.852, 0.2045, 0.852, 0.3018, 0.202, 0.8714, 0.298, 0.8714, 0.298, 0.8628, 0.202, 0.8628, 0.8605, 0.4031, 0.8605, 0.3058, 0.852, 0.3058, 0.852, 0.4031, 0.302, 0.8714, 0.398, 0.8714, 0.398, 0.8628, 0.302, 0.8628, 0.8605, 0.5043, 0.8605, 0.4071, 0.852, 0.4071, 0.852, 0.5043, 0.402, 0.8714, 0.498, 0.8714, 0.498, 0.8628, 0.402, 0.8628, 0.8605, 0.6056, 0.8605, 0.5083, 0.852, 0.5083, 0.852, 0.6056, 0.502, 0.8714, 0.598, 0.8714, 0.598, 0.8628, 0.502, 0.8628, 0.8605, 0.7069, 0.8605, 0.6096, 0.852, 0.6096, 0.852, 0.7069, 0.602, 0.8714, 0.698, 0.8714, 0.698, 0.8628, 0.602, 0.8628, 0.8605, 0.8081, 0.8605, 0.7109, 0.852, 0.7109, 0.852, 0.8081, 0.702, 0.8714, 0.798, 0.8714, 0.798, 0.8628, 0.702, 0.8628, 0.873, 0.09926, 0.873, 0.002004, 0.8645, 0.002004, 0.8645, 0.09926, 0.002004, 0.8841, 0.098, 0.8841, 0.098, 0.8754, 0.002004, 0.8754, 0.873, 0.2005, 0.873, 0.1033, 0.8645, 0.1033, 0.8645, 0.2005, 0.102, 0.8841, 0.198, 0.8841, 0.198, 0.8754, 0.102, 0.8754, 0.873, 0.3018, 0.873, 0.2045, 0.8645, 0.2045, 0.8645, 0.3018, 0.202, 0.8841, 0.298, 0.8841, 0.298, 0.8754, 0.202, 0.8754, 0.873, 0.4031, 0.873, 0.3058, 0.8645, 0.3058, 0.8645, 0.4031, 0.302, 0.8841, 0.398, 0.8841, 0.398, 0.8754, 0.302, 0.8754, 0.873, 0.5043, 0.873, 0.4071, 0.8645, 0.4071, 0.8645, 0.5043, 0.402, 0.8841, 0.498, 0.8841, 0.498, 0.8754, 0.402, 0.8754, 0.873, 0.6056, 0.873, 0.5083, 0.8645, 0.5083, 0.8645, 0.6056, 0.502, 0.8841, 0.598, 0.8841, 0.598, 0.8754, 0.502, 0.8754, 0.873, 0.7069, 0.873, 0.6096, 0.8645, 0.6096, 0.8645, 0.7069, 0.602, 0.8841, 0.698, 0.8841, 0.698, 0.8754, 0.602, 0.8754, 0.873, 0.8081, 0.873, 0.7109, 0.8645, 0.7109, 0.8645, 0.8081, 0.702, 0.8841, 0.798, 0.8841, 0.798, 0.8754, 0.702, 0.8754, 0.8855, 0.09926, 0.8855, 0.002004, 0.877, 0.002004, 0.877, 0.09926, 0.002004, 0.8967, 0.098, 0.8967, 0.098, 0.8881, 0.002004, 0.8881, 0.8855, 0.2005, 0.8855, 0.1033, 0.877, 0.1033, 0.877, 0.2005, 0.102, 0.8967, 0.198, 0.8967, 0.198, 0.8881, 0.102, 0.8881, 0.8855, 0.3018, 0.8855, 0.2045, 0.877, 0.2045, 0.877, 0.3018, 0.202, 0.8967, 0.298, 0.8967, 0.298, 0.8881, 0.202, 0.8881, 0.8855, 0.4031, 0.8855, 0.3058, 0.877, 0.3058, 0.877, 0.4031, 0.302, 0.8967, 0.398, 0.8967, 0.398, 0.8881, 0.302, 0.8881, 0.8855, 0.5043, 0.8855, 0.4071, 0.877, 0.4071, 0.877, 0.5043, 0.402, 0.8967, 0.498, 0.8967, 0.498, 0.8881, 0.402, 0.8881, 0.8855, 0.6056, 0.8855, 0.5083, 0.877, 0.5083, 0.877, 0.6056, 0.502, 0.8967, 0.598, 0.8967, 0.598, 0.8881, 0.502, 0.8881, 0.8855, 0.7069, 0.8855, 0.6096, 0.877, 0.6096, 0.877, 0.7069, 0.602, 0.8967, 0.698, 0.8967, 0.698, 0.8881, 0.602, 0.8881, 0.8855, 0.8081, 0.8855, 0.7109, 0.877, 0.7109, 0.877, 0.8081, 0.702, 0.8967, 0.798, 0.8967, 0.798, 0.8881, 0.702, 0.8881, 0.898, 0.09926, 0.898, 0.002004, 0.8895, 0.002004, 0.8895, 0.09926, 0.002004, 0.9094, 0.098, 0.9094, 0.098, 0.9007, 0.002004, 0.9007, 0.898, 0.2005, 0.898, 0.1033, 0.8895, 0.1033, 0.8895, 0.2005, 0.102, 0.9094, 0.198, 0.9094, 0.198, 0.9007, 0.102, 0.9007, 0.898, 0.3018, 0.898, 0.2045, 0.8895, 0.2045, 0.8895, 0.3018, 0.202, 0.9094, 0.298, 0.9094, 0.298, 0.9007, 0.202, 0.9007, 0.898, 0.4031, 0.898, 0.3058, 0.8895, 0.3058, 0.8895, 0.4031, 0.302, 0.9094, 0.398, 0.9094, 0.398, 0.9007, 0.302, 0.9007, 0.898, 0.5043, 0.898, 0.4071, 0.8895, 0.4071, 0.8895, 0.5043, 0.402, 0.9094, 0.498, 0.9094, 0.498, 0.9007, 0.402, 0.9007, 0.898, 0.6056, 0.898, 0.5083, 0.8895, 0.5083, 0.8895, 0.6056, 0.502, 0.9094, 0.598, 0.9094, 0.598, 0.9007, 0.502, 0.9007, 0.898, 0.7069, 0.898, 0.6096, 0.8895, 0.6096, 0.8895, 0.7069, 0.602, 0.9094, 0.698, 0.9094, 0.698, 0.9007, 0.602, 0.9007, 0.898, 0.8081, 0.898, 0.7109, 0.8895, 0.7109, 0.8895, 0.8081, 0.702, 0.9094, 0.798, 0.9094, 0.798, 0.9007, 0.702, 0.9007, 0.398, 0.5083, 0.302, 0.5083, 0.302, 0.6056, 0.398, 0.6056, 0.598, 0.2045, 0.502, 0.2045, 0.502, 0.3018, 0.598, 0.3018, 0.298, 0.5083, 0.202, 0.5083, 0.202, 0.6056, 0.298, 0.6056, 0.198, 0.5083, 0.102, 0.5083, 0.102, 0.6056, 0.198, 0.6056, 0.598, 0.1033, 0.502, 0.1033, 0.502, 0.2005, 0.598, 0.2005, 0.098, 0.5083, 0.002004, 0.5083, 0.002004, 0.6056, 0.098, 0.6056, 0.598, 0.002004, 0.502, 0.002004, 0.502, 0.09926, 0.598, 0.09926, 0.498, 0.4071, 0.402, 0.4071, 0.402, 0.5043, 0.498, 0.5043, 0.398, 0.4071, 0.302, 0.4071, 0.302, 0.5043, 0.398, 0.5043, 0.498, 0.3058, 0.402, 0.3058, 0.402, 0.4031, 0.498, 0.4031, 0.498, 0.2045, 0.402, 0.2045, 0.402, 0.3018, 0.498, 0.3018, 0.298, 0.4071, 0.202, 0.4071, 0.202, 0.5043, 0.298, 0.5043, 0.198, 0.4071, 0.102, 0.4071, 0.102, 0.5043, 0.198, 0.5043, 0.498, 0.1033, 0.402, 0.1033, 0.402, 0.2005, 0.498, 0.2005, 0.498, 0.002004, 0.402, 0.002004, 0.402, 0.09926, 0.498, 0.09926, 0.098, 0.4071, 0.002004, 0.4071, 0.002004, 0.5043, 0.098, 0.5043, 0.398, 0.3058, 0.302, 0.3058, 0.302, 0.4031, 0.398, 0.4031, 0.398, 0.2045, 0.302, 0.2045, 0.302, 0.3018, 0.398, 0.3018, 0.298, 0.3058, 0.202, 0.3058, 0.202, 0.4031, 0.298, 0.4031, 0.398, 0.1033, 0.302, 0.1033, 0.302, 0.2005, 0.398, 0.2005, 0.198, 0.3058, 0.102, 0.3058, 0.102, 0.4031, 0.198, 0.4031, 0.398, 0.002004, 0.302, 0.002004, 0.302, 0.09926, 0.398, 0.09926, 0.098, 0.3058, 0.002004, 0.3058, 0.002004, 0.4031, 0.098, 0.4031, 0.298, 0.2045, 0.202, 0.2045, 0.202, 0.3018, 0.298, 0.3018, 0.198, 0.2045, 0.102, 0.2045, 0.102, 0.3018, 0.198, 0.3018, 0.298, 0.1033, 0.202, 0.1033, 0.202, 0.2005, 0.298, 0.2005, 0.298, 0.002004, 0.202, 0.002004, 0.202, 0.09926, 0.298, 0.09926, 0.098, 0.2045, 0.002004, 0.2045, 0.002004, 0.3018, 0.098, 0.3018, 0.198, 0.1033, 0.102, 0.1033, 0.102, 0.2005, 0.198, 0.2005, 0.198, 0.002004, 0.102, 0.002004, 0.102, 0.09926, 0.198, 0.09926, 0.098, 0.1033, 0.002004, 0.1033, 0.002004, 0.2005, 0.098, 0.2005, 0.598, 0.6096, 0.502, 0.6096, 0.502, 0.7069, 0.598, 0.7069, 0.923, 0.7109, 0.9145, 0.7109, 0.9145, 0.8081, 0.923, 0.8081, 0.898, 0.922, 0.898, 0.9134, 0.802, 0.9134, 0.802, 0.922, 0.923, 0.8121, 0.9145, 0.8121, 0.9145, 0.9094, 0.923, 0.9094, 0.098, 0.9347, 0.098, 0.9261, 0.002004, 0.9261, 0.002004, 0.9347, 0.9355, 0.002004, 0.927, 0.002004, 0.927, 0.09926, 0.9355, 0.09926, 0.198, 0.9347, 0.198, 0.9261, 0.102, 0.9261, 0.102, 0.9347, 0.9355, 0.1033, 0.927, 0.1033, 0.927, 0.2005, 0.9355, 0.2005, 0.298, 0.9347, 0.298, 0.9261, 0.202, 0.9261, 0.202, 0.9347, 0.9355, 0.2045, 0.927, 0.2045, 0.927, 0.3018, 0.9355, 0.3018, 0.398, 0.9347, 0.398, 0.9261, 0.302, 0.9261, 0.302, 0.9347, 0.9355, 0.3058, 0.927, 0.3058, 0.927, 0.4031, 0.9355, 0.4031, 0.498, 0.9347, 0.498, 0.9261, 0.402, 0.9261, 0.402, 0.9347, 0.9355, 0.4071, 0.927, 0.4071, 0.927, 0.5043, 0.9355, 0.5043, 0.598, 0.9347, 0.598, 0.9261, 0.502, 0.9261, 0.502, 0.9347, 0.9355, 0.5083, 0.927, 0.5083, 0.927, 0.6056, 0.9355, 0.6056, 0.698, 0.9347, 0.698, 0.9261, 0.602, 0.9261, 0.602, 0.9347, 0.9355, 0.6096, 0.927, 0.6096, 0.927, 0.7069, 0.9355, 0.7069, 0.798, 0.9347, 0.798, 0.9261, 0.702, 0.9261, 0.702, 0.9347, 0.9355, 0.7109, 0.927, 0.7109, 0.927, 0.8081, 0.9355, 0.8081, 0.898, 0.9347, 0.898, 0.9261, 0.802, 0.9261, 0.802, 0.9347, 0.9355, 0.8121, 0.927, 0.8121, 0.927, 0.9094, 0.9355, 0.9094, 0.098, 0.9474, 0.098, 0.9387, 0.002004, 0.9387, 0.002004, 0.9474, 0.948, 0.002004, 0.9395, 0.002004, 0.9395, 0.09926, 0.948, 0.09926, 0.198, 0.9474, 0.198, 0.9387, 0.102, 0.9387, 0.102, 0.9474, 0.948, 0.1033, 0.9395, 0.1033, 0.9395, 0.2005, 0.948, 0.2005, 0.298, 0.9474, 0.298, 0.9387, 0.202, 0.9387, 0.202, 0.9474, 0.948, 0.2045, 0.9395, 0.2045, 0.9395, 0.3018, 0.948, 0.3018, 0.398, 0.9474, 0.398, 0.9387, 0.302, 0.9387, 0.302, 0.9474, 0.948, 0.3058, 0.9395, 0.3058, 0.9395, 0.4031, 0.948, 0.4031, 0.498, 0.9474, 0.498, 0.9387, 0.402, 0.9387, 0.402, 0.9474, 0.948, 0.4071, 0.9395, 0.4071, 0.9395, 0.5043, 0.948, 0.5043, 0.598, 0.9474, 0.598, 0.9387, 0.502, 0.9387, 0.502, 0.9474, 0.948, 0.6056, 0.948, 0.5083, 0.9395, 0.5083, 0.9395, 0.6056, 0.602, 0.9474, 0.698, 0.9474, 0.698, 0.9387, 0.602, 0.9387, 0.948, 0.7069, 0.948, 0.6096, 0.9395, 0.6096, 0.9395, 0.7069, 0.702, 0.9474, 0.798, 0.9474, 0.798, 0.9387, 0.702, 0.9387, 0.948, 0.8081, 0.948, 0.7109, 0.9395, 0.7109, 0.9395, 0.8081, 0.802, 0.9474, 0.898, 0.9474, 0.898, 0.9387, 0.802, 0.9387, 0.948, 0.9094, 0.948, 0.8121, 0.9395, 0.8121, 0.9395, 0.9094, 0.002004, 0.96, 0.098, 0.96, 0.098, 0.9514, 0.002004, 0.9514, 0.9605, 0.09926, 0.9605, 0.002004, 0.952, 0.002004, 0.952, 0.09926, 0.102, 0.96, 0.198, 0.96, 0.198, 0.9514, 0.102, 0.9514, 0.9605, 0.2005, 0.9605, 0.1033, 0.952, 0.1033, 0.952, 0.2005, 0.202, 0.96, 0.298, 0.96, 0.298, 0.9514, 0.202, 0.9514, 0.9605, 0.3018, 0.9605, 0.2045, 0.952, 0.2045, 0.952, 0.3018, 0.302, 0.96, 0.398, 0.96, 0.398, 0.9514, 0.302, 0.9514, 0.9605, 0.4031, 0.9605, 0.3058, 0.952, 0.3058, 0.952, 0.4031, 0.402, 0.96, 0.498, 0.96, 0.498, 0.9514, 0.402, 0.9514, 0.9605, 0.5043, 0.9605, 0.4071, 0.952, 0.4071, 0.952, 0.5043, 0.502, 0.96, 0.598, 0.96, 0.598, 0.9514, 0.502, 0.9514, 0.9605, 0.6056, 0.9605, 0.5083, 0.952, 0.5083, 0.952, 0.6056, 0.602, 0.96, 0.698, 0.96, 0.698, 0.9514, 0.602, 0.9514, 0.9605, 0.7069, 0.9605, 0.6096, 0.952, 0.6096, 0.952, 0.7069, 0.702, 0.96, 0.798, 0.96, 0.798, 0.9514, 0.702, 0.9514, 0.9605, 0.8081, 0.9605, 0.7109, 0.952, 0.7109, 0.952, 0.8081, 0.802, 0.96, 0.898, 0.96, 0.898, 0.9514, 0.802, 0.9514, 0.9605, 0.9094, 0.9605, 0.8121, 0.952, 0.8121, 0.952, 0.9094, 0.002004, 0.9727, 0.098, 0.9727, 0.098, 0.964, 0.002004, 0.964, 0.973, 0.09926, 0.973, 0.002004, 0.9645, 0.002004, 0.9645, 0.09926, 0.102, 0.9727, 0.198, 0.9727, 0.198, 0.964, 0.102, 0.964, 0.973, 0.2005, 0.973, 0.1033, 0.9645, 0.1033, 0.9645, 0.2005, 0.202, 0.9727, 0.298, 0.9727, 0.298, 0.964, 0.202, 0.964, 0.973, 0.3018, 0.973, 0.2045, 0.9645, 0.2045, 0.9645, 0.3018, 0.302, 0.9727, 0.398, 0.9727, 0.398, 0.964, 0.302, 0.964, 0.973, 0.4031, 0.973, 0.3058, 0.9645, 0.3058, 0.9645, 0.4031, 0.402, 0.9727, 0.498, 0.9727, 0.498, 0.964, 0.402, 0.964, 0.973, 0.5043, 0.973, 0.4071, 0.9645, 0.4071, 0.9645, 0.5043, 0.502, 0.9727, 0.598, 0.9727, 0.598, 0.964, 0.502, 0.964, 0.973, 0.6056, 0.973, 0.5083, 0.9645, 0.5083, 0.9645, 0.6056, 0.602, 0.9727, 0.698, 0.9727, 0.698, 0.964, 0.602, 0.964, 0.973, 0.7069, 0.973, 0.6096, 0.9645, 0.6096, 0.9645, 0.7069, 0.702, 0.9727, 0.798, 0.9727, 0.798, 0.964, 0.702, 0.964, 0.973, 0.8081, 0.973, 0.7109, 0.9645, 0.7109, 0.9645, 0.8081, 0.802, 0.9727, 0.898, 0.9727, 0.898, 0.964, 0.802, 0.964, 0.973, 0.9094, 0.973, 0.8121, 0.9645, 0.8121, 0.9645, 0.9094, 0.002004, 0.9853, 0.098, 0.9853, 0.098, 0.9767, 0.002004, 0.9767, 0.9855, 0.09926, 0.9855, 0.002004, 0.977, 0.002004, 0.977, 0.09926, 0.102, 0.9853, 0.198, 0.9853, 0.198, 0.9767, 0.102, 0.9767, 0.9855, 0.2005, 0.9855, 0.1033, 0.977, 0.1033, 0.977, 0.2005, 0.202, 0.9853, 0.298, 0.9853, 0.298, 0.9767, 0.202, 0.9767, 0.9855, 0.3018, 0.9855, 0.2045, 0.977, 0.2045, 0.977, 0.3018, 0.302, 0.9853, 0.398, 0.9853, 0.398, 0.9767, 0.302, 0.9767, 0.9855, 0.4031, 0.9855, 0.3058, 0.977, 0.3058, 0.977, 0.4031, 0.402, 0.9853, 0.498, 0.9853, 0.498, 0.9767, 0.402, 0.9767, 0.9855, 0.5043, 0.9855, 0.4071, 0.977, 0.4071, 0.977, 0.5043, 0.502, 0.9853, 0.598, 0.9853, 0.598, 0.9767, 0.502, 0.9767, 0.9855, 0.6056, 0.9855, 0.5083, 0.977, 0.5083, 0.977, 0.6056, 0.602, 0.9853, 0.698, 0.9853, 0.698, 0.9767, 0.602, 0.9767, 0.9855, 0.7069, 0.9855, 0.6096, 0.977, 0.6096, 0.977, 0.7069, 0.702, 0.9853, 0.798, 0.9853, 0.798, 0.9767, 0.702, 0.9767, 0.9855, 0.8081, 0.9855, 0.7109, 0.977, 0.7109, 0.977, 0.8081, 0.802, 0.9853, 0.898, 0.9853, 0.898, 0.9767, 0.802, 0.9767, 0.9855, 0.9094, 0.9855, 0.8121, 0.977, 0.8121, 0.977, 0.9094, 0.002004, 0.998, 0.098, 0.998, 0.098, 0.9893, 0.002004, 0.9893, 0.998, 0.09926, 0.998, 0.002004, 0.9895, 0.002004, 0.9895, 0.09926, 0.102, 0.998, 0.198, 0.998, 0.198, 0.9893, 0.102, 0.9893])
me_cylinder_002.use_remesh_preserve_volume = False
me_cylinder_002.use_remesh_preserve_attributes = False
me_cylinder_002.use_mirror_vertex_groups = False
me_cylinder_002.update()
me_cylinder = bpy.data.meshes.new('Cylinder')
me_cylinder.from_pydata([(-7.726e-10, 0.9741, -1.516), (-7.726e-10, 0.9741, 1.516), (0.487, 0.8436, -1.516), (0.487, 0.8436, 1.516), (0.8436, 0.487, -1.516), (0.8436, 0.487, 1.516), (0.9741, -4.618e-08, -1.516), (0.9741, -4.618e-08, 1.516), (0.8436, -0.487, -1.516), (0.8436, -0.487, 1.516), (0.487, -0.8436, -1.516), (0.487, -0.8436, 1.516), (1.463e-07, -0.9741, -1.516), (1.463e-07, -0.9741, 1.516), (-0.487, -0.8436, -1.516), (-0.487, -0.8436, 1.516), (-0.8436, -0.487, -1.516), (-0.8436, -0.487, 1.516), (-0.9741, -4.565e-07, -1.516), (-0.9741, -4.565e-07, 1.516), (-0.8436, 0.487, -1.516), (-0.8436, 0.487, 1.516), (-0.487, 0.8436, -1.516), (-0.487, 0.8436, 1.516), (6.191e-09, 1.107, -1.034), (1.093e-08, 1.185, -0.3688), (1.093e-08, 1.185, 0.3688), (6.191e-09, 1.107, 1.034), (0.5534, 0.9586, 1.034), (0.5924, 1.026, 0.3688), (0.5924, 1.026, -0.3688), (0.5534, 0.9586, -1.034), (0.9586, 0.5534, 1.034), (1.026, 0.5924, 0.3688), (1.026, 0.5924, -0.3688), (0.9586, 0.5534, -1.034), (1.107, -3.262e-08, 1.034), (1.185, -2.475e-08, 0.3688), (1.185, -2.475e-08, -0.3688), (1.107, -3.262e-08, -1.034), (0.9586, -0.5534, 1.034), (1.026, -0.5924, 0.3688), (1.026, -0.5924, -0.3688), (0.9586, -0.5534, -1.034), (0.5534, -0.9586, 1.034), (0.5924, -1.026, 0.3688), (0.5924, -1.026, -0.3688), (0.5534, -0.9586, -1.034), (1.733e-07, -1.107, 1.034), (1.898e-07, -1.185, 0.3688), (1.898e-07, -1.185, -0.3688), (1.733e-07, -1.107, -1.034), (-0.5534, -0.9586, 1.034), (-0.5924, -1.026, 0.3688), (-0.5924, -1.026, -0.3688), (-0.5534, -0.9586, -1.034), (-0.9586, -0.5534, 1.034), (-1.026, -0.5924, 0.3688), (-1.026, -0.5924, -0.3688), (-0.9586, -0.5534, -1.034), (-1.107, -4.988e-07, 1.034), (-1.185, -5.238e-07, 0.3688), (-1.185, -5.238e-07, -0.3688), (-1.107, -4.988e-07, -1.034), (-0.9586, 0.5534, 1.034), (-1.026, 0.5924, 0.3688), (-1.026, 0.5924, -0.3688), (-0.9586, 0.5534, -1.034), (-0.5534, 0.9586, 1.034), (-0.5924, 1.026, 0.3688), (-0.5924, 1.026, -0.3688), (-0.5534, 0.9586, -1.034), (0.4416, 0.7649, 1.516), (-5.465e-12, 0.8832, 1.516), (0.7649, 0.4416, 1.516), (0.8832, -5.485e-08, 1.516), (0.7649, -0.4416, 1.516), (0.4416, -0.7649, 1.516), (1.334e-07, -0.8832, 1.516), (-0.4416, -0.7649, 1.516), (-0.7649, -0.4416, 1.516), (-0.8832, -4.269e-07, 1.516), (-0.7649, 0.4416, 1.516), (-0.4416, 0.7649, 1.516), (0.4416, 0.7649, 1.41), (-5.465e-12, 0.8832, 1.41), (0.7649, 0.4416, 1.41), (0.8832, -5.485e-08, 1.41), (0.7649, -0.4416, 1.41), (0.4416, -0.7649, 1.41), (1.334e-07, -0.8832, 1.41), (-0.4416, -0.7649, 1.41), (-0.7649, -0.4416, 1.41), (-0.8832, -4.269e-07, 1.41), (-0.7649, 0.4416, 1.41), (-0.4416, 0.7649, 1.41), (-2.608e-10, 0.9135, -1.516), (0.4567, 0.7911, -1.516), (0.7911, 0.4567, -1.516), (0.9135, -5.197e-08, -1.516), (0.7911, -0.4567, -1.516), (0.4567, -0.7911, -1.516), (1.377e-07, -0.9135, -1.516), (-0.4567, -0.7911, -1.516), (-0.7911, -0.4567, -1.516), (-0.9135, -4.367e-07, -1.516), (-0.7911, 0.4567, -1.516), (-0.4567, 0.7911, -1.516), (-2.608e-10, 0.9135, -1.437), (0.4567, 0.7911, -1.437), (0.7911, 0.4567, -1.437), (0.9135, -5.197e-08, -1.437), (0.7911, -0.4567, -1.437), (0.4567, -0.7911, -1.437), (1.377e-07, -0.9135, -1.437), (-0.4567, -0.7911, -1.437), (-0.7911, -0.4567, -1.437), (-0.9135, -4.367e-07, -1.437), (-0.7911, 0.4567, -1.437), (-0.4567, 0.7911, -1.437)], [], [(27, 1, 3, 28), (28, 3, 5, 32), (32, 5, 7, 36), (36, 7, 9, 40), (40, 9, 11, 44), (44, 11, 13, 48), (48, 13, 15, 52), (52, 15, 17, 56), (56, 17, 19, 60), (60, 19, 21, 64), (15, 13, 78, 79), (64, 21, 23, 68), (68, 23, 1, 27), (6, 8, 100, 99), (22, 71, 24, 0), (71, 70, 25, 24), (70, 69, 26, 25), (69, 68, 27, 26), (20, 67, 71, 22), (67, 66, 70, 71), (66, 65, 69, 70), (65, 64, 68, 69), (18, 63, 67, 20), (63, 62, 66, 67), (62, 61, 65, 66), (61, 60, 64, 65), (16, 59, 63, 18), (59, 58, 62, 63), (58, 57, 61, 62), (57, 56, 60, 61), (14, 55, 59, 16), (55, 54, 58, 59), (54, 53, 57, 58), (53, 52, 56, 57), (12, 51, 55, 14), (51, 50, 54, 55), (50, 49, 53, 54), (49, 48, 52, 53), (10, 47, 51, 12), (47, 46, 50, 51), (46, 45, 49, 50), (45, 44, 48, 49), (8, 43, 47, 10), (43, 42, 46, 47), (42, 41, 45, 46), (41, 40, 44, 45), (6, 39, 43, 8), (39, 38, 42, 43), (38, 37, 41, 42), (37, 36, 40, 41), (4, 35, 39, 6), (35, 34, 38, 39), (34, 33, 37, 38), (33, 32, 36, 37), (2, 31, 35, 4), (31, 30, 34, 35), (30, 29, 33, 34), (29, 28, 32, 33), (0, 24, 31, 2), (24, 25, 30, 31), (25, 26, 29, 30), (26, 27, 28, 29), (80, 79, 91, 92), (13, 11, 77, 78), (11, 9, 76, 77), (9, 7, 75, 76), (1, 23, 83, 73), (3, 1, 73, 72), (7, 5, 74, 75), (23, 21, 82, 83), (5, 3, 72, 74), (21, 19, 81, 82), (19, 17, 80, 81), (17, 15, 79, 80), (84, 85, 95, 94, 93, 92, 91, 90, 89, 88, 87, 86), (77, 76, 88, 89), (73, 83, 95, 85), (74, 72, 84, 86), (81, 80, 92, 93), (78, 77, 89, 90), (75, 74, 86, 87), (82, 81, 93, 94), (79, 78, 90, 91), (76, 75, 87, 88), (83, 82, 94, 95), (72, 73, 85, 84), (106, 107, 119, 118), (22, 0, 96, 107), (0, 2, 97, 96), (4, 6, 99, 98), (20, 22, 107, 106), (2, 4, 98, 97), (18, 20, 106, 105), (16, 18, 105, 104), (14, 16, 104, 103), (12, 14, 103, 102), (10, 12, 102, 101), (8, 10, 101, 100), (108, 109, 110, 111, 112, 113, 114, 115, 116, 117, 118, 119), (96, 97, 109, 108), (103, 104, 116, 115), (100, 101, 113, 112), (107, 96, 108, 119), (97, 98, 110, 109), (104, 105, 117, 116), (101, 102, 114, 113), (98, 99, 111, 110), (105, 106, 118, 117), (102, 103, 115, 114), (99, 100, 112, 111)])
_uv = me_cylinder.uv_layers.new(name='Lightmap')
_uv.uv.foreach_set('vector', [0.961, 0.002004, 0.8909, 0.002004, 0.8909, 0.07207, 0.961, 0.07207, 0.961, 0.2242, 0.8909, 0.2242, 0.8909, 0.2943, 0.961, 0.2943, 0.2202, 0.8909, 0.1502, 0.8909, 0.1502, 0.961, 0.2202, 0.961, 0.1461, 0.8909, 0.07608, 0.8909, 0.07608, 0.961, 0.1461, 0.961, 0.961, 0.07608, 0.8909, 0.07608, 0.8909, 0.1461, 0.961, 0.1461, 0.8869, 0.8168, 0.8168, 0.8168, 0.8168, 0.8869, 0.8869, 0.8869, 0.8128, 0.8168, 0.7427, 0.8168, 0.7427, 0.8869, 0.8128, 0.8869, 0.8869, 0.7427, 0.8168, 0.7427, 0.8168, 0.8128, 0.8869, 0.8128, 0.7387, 0.8168, 0.6687, 0.8168, 0.6687, 0.8869, 0.7387, 0.8869, 0.6647, 0.8168, 0.5946, 0.8168, 0.5946, 0.8869, 0.6647, 0.8869, 0.998, 0.2202, 0.998, 0.1502, 0.965, 0.1502, 0.965, 0.2202, 0.8869, 0.5946, 0.8168, 0.5946, 0.8168, 0.6647, 0.8869, 0.6647, 0.5906, 0.8168, 0.5205, 0.8168, 0.5205, 0.8869, 0.5906, 0.8869, 0.7427, 0.9239, 0.8128, 0.9239, 0.8128, 0.8909, 0.7427, 0.8909, 0.8869, 0.4464, 0.8168, 0.4464, 0.8168, 0.5165, 0.8869, 0.5165, 0.6647, 0.5906, 0.6647, 0.4464, 0.5946, 0.4464, 0.5946, 0.5906, 0.4424, 0.4464, 0.2983, 0.4464, 0.2983, 0.5906, 0.4424, 0.5906, 0.4464, 0.6647, 0.5906, 0.6647, 0.5906, 0.5946, 0.4464, 0.5946, 0.5165, 0.8168, 0.4464, 0.8168, 0.4464, 0.8869, 0.5165, 0.8869, 0.7387, 0.5906, 0.7387, 0.4464, 0.6687, 0.4464, 0.6687, 0.5906, 0.5906, 0.2983, 0.4464, 0.2983, 0.4464, 0.4424, 0.5906, 0.4424, 0.2983, 0.7387, 0.4424, 0.7387, 0.4424, 0.6687, 0.2983, 0.6687, 0.8869, 0.2983, 0.8168, 0.2983, 0.8168, 0.3684, 0.8869, 0.3684, 0.7387, 0.7387, 0.7387, 0.5946, 0.6687, 0.5946, 0.6687, 0.7387, 0.7387, 0.002004, 0.5946, 0.002004, 0.5946, 0.1461, 0.7387, 0.1461, 0.1502, 0.8128, 0.2943, 0.8128, 0.2943, 0.7427, 0.1502, 0.7427, 0.8869, 0.2242, 0.8168, 0.2242, 0.8168, 0.2943, 0.8869, 0.2943, 0.8128, 0.1461, 0.8128, 0.002004, 0.7427, 0.002004, 0.7427, 0.1461, 0.4424, 0.002004, 0.2983, 0.002004, 0.2983, 0.1461, 0.4424, 0.1461, 0.4464, 0.8128, 0.5906, 0.8128, 0.5906, 0.7427, 0.4464, 0.7427, 0.8869, 0.1502, 0.8168, 0.1502, 0.8168, 0.2202, 0.8869, 0.2202, 0.8128, 0.5906, 0.8128, 0.4464, 0.7427, 0.4464, 0.7427, 0.5906, 0.7387, 0.1502, 0.5946, 0.1502, 0.5946, 0.2943, 0.7387, 0.2943, 0.002004, 0.8869, 0.1461, 0.8869, 0.1461, 0.8168, 0.002004, 0.8168, 0.2943, 0.8909, 0.2242, 0.8909, 0.2242, 0.961, 0.2943, 0.961, 0.8128, 0.7387, 0.8128, 0.5946, 0.7427, 0.5946, 0.7427, 0.7387, 0.2943, 0.5946, 0.1502, 0.5946, 0.1502, 0.7387, 0.2943, 0.7387, 0.1502, 0.8869, 0.2943, 0.8869, 0.2943, 0.8168, 0.1502, 0.8168, 0.8128, 0.7427, 0.7427, 0.7427, 0.7427, 0.8128, 0.8128, 0.8128, 0.8128, 0.4424, 0.8128, 0.2983, 0.7427, 0.2983, 0.7427, 0.4424, 0.4424, 0.1502, 0.2983, 0.1502, 0.2983, 0.2943, 0.4424, 0.2943, 0.4464, 0.7387, 0.5906, 0.7387, 0.5906, 0.6687, 0.4464, 0.6687, 0.8869, 0.3724, 0.8168, 0.3724, 0.8168, 0.4424, 0.8869, 0.4424, 0.7387, 0.4424, 0.7387, 0.2983, 0.6687, 0.2983, 0.6687, 0.4424, 0.1461, 0.5946, 0.002004, 0.5946, 0.002004, 0.7387, 0.1461, 0.7387, 0.5946, 0.8128, 0.7387, 0.8128, 0.7387, 0.7427, 0.5946, 0.7427, 0.8869, 0.5205, 0.8168, 0.5205, 0.8168, 0.5906, 0.8869, 0.5906, 0.6647, 0.4424, 0.6647, 0.2983, 0.5946, 0.2983, 0.5946, 0.4424, 0.5906, 0.4464, 0.4464, 0.4464, 0.4464, 0.5906, 0.5906, 0.5906, 0.2983, 0.6647, 0.4424, 0.6647, 0.4424, 0.5946, 0.2983, 0.5946, 0.8869, 0.6687, 0.8168, 0.6687, 0.8168, 0.7387, 0.8869, 0.7387, 0.6647, 0.7387, 0.6647, 0.5946, 0.5946, 0.5946, 0.5946, 0.7387, 0.5906, 0.1502, 0.4464, 0.1502, 0.4464, 0.2943, 0.5906, 0.2943, 0.002004, 0.8128, 0.1461, 0.8128, 0.1461, 0.7427, 0.002004, 0.7427, 0.07207, 0.8909, 0.002004, 0.8909, 0.002004, 0.961, 0.07207, 0.961, 0.8869, 0.1461, 0.8869, 0.002004, 0.8168, 0.002004, 0.8168, 0.1461, 0.4424, 0.2983, 0.2983, 0.2983, 0.2983, 0.4424, 0.4424, 0.4424, 0.2983, 0.8128, 0.4424, 0.8128, 0.4424, 0.7427, 0.2983, 0.7427, 0.961, 0.1502, 0.8909, 0.1502, 0.8909, 0.2202, 0.961, 0.2202, 0.8128, 0.2943, 0.8128, 0.1502, 0.7427, 0.1502, 0.7427, 0.2943, 0.5906, 0.002004, 0.4464, 0.002004, 0.4464, 0.1461, 0.5906, 0.1461, 0.2983, 0.8869, 0.4424, 0.8869, 0.4424, 0.8168, 0.2983, 0.8168, 0.9239, 0.3684, 0.9239, 0.2983, 0.8909, 0.2983, 0.8909, 0.3684, 0.2983, 0.9239, 0.3684, 0.9239, 0.3684, 0.8909, 0.2983, 0.8909, 0.9239, 0.4424, 0.9239, 0.3724, 0.8909, 0.3724, 0.8909, 0.4424, 0.3724, 0.9239, 0.4424, 0.9239, 0.4424, 0.8909, 0.3724, 0.8909, 0.9239, 0.5165, 0.9239, 0.4464, 0.8909, 0.4464, 0.8909, 0.5165, 0.4464, 0.9239, 0.5165, 0.9239, 0.5165, 0.8909, 0.4464, 0.8909, 0.9239, 0.5906, 0.9239, 0.5205, 0.8909, 0.5205, 0.8909, 0.5906, 0.5205, 0.9239, 0.5906, 0.9239, 0.5906, 0.8909, 0.5205, 0.8909, 0.9239, 0.6647, 0.9239, 0.5946, 0.8909, 0.5946, 0.8909, 0.6647, 0.5946, 0.9239, 0.6647, 0.9239, 0.6647, 0.8909, 0.5946, 0.8909, 0.9239, 0.7387, 0.9239, 0.6687, 0.8909, 0.6687, 0.8909, 0.7387, 0.6687, 0.9239, 0.7387, 0.9239, 0.7387, 0.8909, 0.6687, 0.8909, 0.002004, 0.1873, 0.002004, 0.109, 0.04116, 0.04116, 0.109, 0.002004, 0.1873, 0.002004, 0.2551, 0.04116, 0.2943, 0.109, 0.2943, 0.1873, 0.2551, 0.2551, 0.1873, 0.2943, 0.109, 0.2943, 0.04116, 0.2551, 0.9239, 0.8128, 0.9239, 0.7427, 0.8909, 0.7427, 0.8909, 0.8128, 0.8168, 0.9239, 0.8869, 0.9239, 0.8869, 0.8909, 0.8168, 0.8909, 0.9239, 0.8869, 0.9239, 0.8168, 0.8909, 0.8168, 0.8909, 0.8869, 0.2983, 0.961, 0.3684, 0.961, 0.3684, 0.9279, 0.2983, 0.9279, 0.961, 0.3684, 0.961, 0.2983, 0.9279, 0.2983, 0.9279, 0.3684, 0.3724, 0.961, 0.4424, 0.961, 0.4424, 0.9279, 0.3724, 0.9279, 0.961, 0.4424, 0.961, 0.3724, 0.9279, 0.3724, 0.9279, 0.4424, 0.4464, 0.961, 0.5165, 0.961, 0.5165, 0.9279, 0.4464, 0.9279, 0.961, 0.5165, 0.961, 0.4464, 0.9279, 0.4464, 0.9279, 0.5165, 0.5205, 0.961, 0.5906, 0.961, 0.5906, 0.9279, 0.5205, 0.9279, 0.961, 0.5906, 0.961, 0.5205, 0.9279, 0.5205, 0.9279, 0.5906, 0.5946, 0.961, 0.6647, 0.961, 0.6647, 0.9279, 0.5946, 0.9279, 0.961, 0.6647, 0.961, 0.5946, 0.9279, 0.5946, 0.9279, 0.6647, 0.6687, 0.961, 0.7387, 0.961, 0.7387, 0.9279, 0.6687, 0.9279, 0.961, 0.7387, 0.961, 0.6687, 0.9279, 0.6687, 0.9279, 0.7387, 0.7427, 0.961, 0.8128, 0.961, 0.8128, 0.9279, 0.7427, 0.9279, 0.961, 0.8128, 0.961, 0.7427, 0.9279, 0.7427, 0.9279, 0.8128, 0.8168, 0.961, 0.8869, 0.961, 0.8869, 0.9279, 0.8168, 0.9279, 0.961, 0.8869, 0.961, 0.8168, 0.9279, 0.8168, 0.9279, 0.8869, 0.8909, 0.9239, 0.961, 0.9239, 0.961, 0.8909, 0.8909, 0.8909, 0.998, 0.07207, 0.998, 0.002004, 0.965, 0.002004, 0.965, 0.07207, 0.8909, 0.961, 0.961, 0.961, 0.961, 0.9279, 0.8909, 0.9279, 0.998, 0.1461, 0.998, 0.07608, 0.965, 0.07608, 0.965, 0.1461, 0.1873, 0.5906, 0.109, 0.5906, 0.04116, 0.5514, 0.002004, 0.4836, 0.002004, 0.4053, 0.04116, 0.3375, 0.109, 0.2983, 0.1873, 0.2983, 0.2551, 0.3375, 0.2943, 0.4053, 0.2943, 0.4836, 0.2551, 0.5514, 0.002004, 0.998, 0.07207, 0.998, 0.07207, 0.965, 0.002004, 0.965, 0.998, 0.2943, 0.998, 0.2242, 0.965, 0.2242, 0.965, 0.2943, 0.07608, 0.998, 0.1461, 0.998, 0.1461, 0.965, 0.07608, 0.965, 0.998, 0.3684, 0.998, 0.2983, 0.965, 0.2983, 0.965, 0.3684, 0.1502, 0.998, 0.2202, 0.998, 0.2202, 0.965, 0.1502, 0.965, 0.998, 0.4424, 0.998, 0.3724, 0.965, 0.3724, 0.965, 0.4424, 0.2242, 0.998, 0.2943, 0.998, 0.2943, 0.965, 0.2242, 0.965, 0.998, 0.5165, 0.998, 0.4464, 0.965, 0.4464, 0.965, 0.5165, 0.2983, 0.998, 0.3684, 0.998, 0.3684, 0.965, 0.2983, 0.965, 0.998, 0.5906, 0.998, 0.5205, 0.965, 0.5205, 0.965, 0.5906, 0.3724, 0.998, 0.4424, 0.998, 0.4424, 0.965, 0.3724, 0.965])
me_cylinder.use_remesh_preserve_volume = False
me_cylinder.use_remesh_preserve_attributes = False
me_cylinder.use_mirror_vertex_groups = False
me_cylinder.update()
me_cylinder_004 = bpy.data.meshes.new('Cylinder.004')
me_cylinder_004.from_pydata([(0.0, -1.171, 0.1428), (4.684e-09, -1.13, -0.1428), (0.2284, -1.148, 0.1428), (0.2205, -1.109, -0.1428), (0.4481, -1.082, 0.1428), (0.4326, -1.044, -0.1428), (0.6505, -0.9736, 0.1428), (0.628, -0.9398, -0.1428), (0.828, -0.828, 0.1428), (0.7993, -0.7993, -0.1428), (0.9736, -0.6505, 0.1428), (0.9398, -0.628, -0.1428), (1.082, -0.4481, 0.1428), (1.044, -0.4326, -0.1428), (1.148, -0.2284, 0.1428), (1.109, -0.2205, -0.1428), (1.171, -1.009e-07, 0.1428), (1.13, -8.454e-08, -0.1428), (1.148, 0.2284, 0.1428), (1.109, 0.2205, -0.1428), (1.082, 0.4481, 0.1428), (1.044, 0.4326, -0.1428), (0.9736, 0.6505, 0.1428), (0.9398, 0.628, -0.1428), (0.828, 0.828, 0.1428), (0.7993, 0.7993, -0.1428), (0.6505, 0.9736, 0.1428), (0.628, 0.9398, -0.1428), (0.4481, 1.082, 0.1428), (0.4326, 1.044, -0.1428), (0.2284, 1.148, 0.1428), (0.2205, 1.109, -0.1428), (-3.815e-07, 1.171, 0.1428), (-3.636e-07, 1.13, -0.1428), (-0.2284, 1.148, 0.1428), (-0.2205, 1.109, -0.1428), (-0.4481, 1.082, 0.1428), (-0.4326, 1.044, -0.1428), (-0.6505, 0.9736, 0.1428), (-0.628, 0.9398, -0.1428), (-0.828, 0.828, 0.1428), (-0.7993, 0.7993, -0.1428), (-0.9736, 0.6505, 0.1428), (-0.9398, 0.628, -0.1428), (-1.082, 0.4481, 0.1428), (-1.044, 0.4326, -0.1428), (-1.148, 0.2284, 0.1428), (-1.109, 0.2205, -0.1428), (-1.171, -1.143e-06, 0.1428), (-1.13, -1.091e-06, -0.1428), (-1.148, -0.2284, 0.1428), (-1.109, -0.2205, -0.1428), (-1.082, -0.4481, 0.1428), (-1.044, -0.4326, -0.1428), (-0.9736, -0.6505, 0.1428), (-0.9398, -0.628, -0.1428), (-0.828, -0.828, 0.1428), (-0.7993, -0.7993, -0.1428), (-0.6505, -0.9736, 0.1428), (-0.628, -0.9398, -0.1428), (-0.4481, -1.082, 0.1428), (-0.4326, -1.044, -0.1428), (-0.2284, -1.148, 0.1428), (-0.2205, -1.109, -0.1428), (2.126e-09, -1.131, 0.138), (6.737e-09, -1.092, -0.1381), (0.2207, -1.109, 0.138), (0.213, -1.071, -0.1381), (0.4329, -1.045, 0.138), (0.4179, -1.009, -0.1381), (0.6285, -0.9406, 0.138), (0.6067, -0.908, -0.1381), (0.7999, -0.7999, 0.138), (0.7722, -0.7722, -0.1381), (0.9406, -0.6285, 0.138), (0.908, -0.6067, -0.1381), (1.045, -0.4329, 0.138), (1.009, -0.4179, -0.1381), (1.109, -0.2207, 0.138), (1.071, -0.213, -0.1381), (1.131, -1.101e-07, 0.138), (1.092, -9.427e-08, -0.1381), (1.109, 0.2207, 0.138), (1.071, 0.213, -0.1381), (1.045, 0.4329, 0.138), (1.009, 0.4179, -0.1381), (0.9406, 0.6285, 0.138), (0.908, 0.6067, -0.1381), (0.7999, 0.7999, 0.138), (0.7722, 0.7722, -0.1381), (0.6285, 0.9406, 0.138), (0.6067, 0.908, -0.1381), (0.4329, 1.045, 0.138), (0.4179, 1.009, -0.1381), (0.2207, 1.109, 0.138), (0.213, 1.071, -0.1381), (-3.665e-07, 1.131, 0.138), (-3.491e-07, 1.092, -0.1381), (-0.2207, 1.109, 0.138), (-0.213, 1.071, -0.1381), (-0.4329, 1.045, 0.138), (-0.4179, 1.009, -0.1381), (-0.6285, 0.9406, 0.138), (-0.6067, 0.908, -0.1381), (-0.7999, 0.7999, 0.138), (-0.7722, 0.7722, -0.1381), (-0.9406, 0.6285, 0.138), (-0.908, 0.6067, -0.1381), (-1.045, 0.4329, 0.138), (-1.009, 0.4179, -0.1381), (-1.109, 0.2207, 0.138), (-1.071, 0.213, -0.1381), (-1.131, -1.117e-06, 0.138), (-1.092, -1.066e-06, -0.1381), (-1.109, -0.2207, 0.138), (-1.071, -0.213, -0.1381), (-1.045, -0.4329, 0.138), (-1.009, -0.4179, -0.1381), (-0.9406, -0.6285, 0.138), (-0.908, -0.6067, -0.1381), (-0.7999, -0.7999, 0.138), (-0.7722, -0.7722, -0.1381), (-0.6285, -0.9406, 0.138), (-0.6067, -0.908, -0.1381), (-0.4329, -1.045, 0.138), (-0.4179, -1.009, -0.1381), (-0.2207, -1.109, 0.138), (-0.213, -1.071, -0.1381), (-0.2137, 1.074, -0.1396), (-0.2199, 1.105, -0.1412), (-3.628e-07, 1.127, -0.1412), (-3.5e-07, 1.095, -0.1396), (-1.012, -0.4192, -0.1396), (-1.041, -0.4313, -0.1412), (-1.105, -0.2199, -0.1412), (-1.074, -0.2137, -0.1396), (1.074, 0.2137, -0.1396), (1.105, 0.2199, -0.1412), (1.127, -8.548e-08, -0.1412), (1.095, -9.328e-08, -0.1396), (-0.4192, 1.012, -0.1396), (-0.4313, 1.041, -0.1412), (0.2137, -1.074, -0.1396), (0.2199, -1.105, -0.1412), (4.475e-09, -1.127, -0.1412), (6.91e-09, -1.095, -0.1396), (-0.9108, -0.6086, -0.1396), (-0.9372, -0.6262, -0.1412), (1.012, 0.4192, -0.1396), (1.041, 0.4313, -0.1412), (-0.6086, 0.9108, -0.1396), (-0.6262, 0.9372, -0.1412), (-0.7746, -0.7746, -0.1396), (-0.797, -0.797, -0.1412), (0.4192, -1.012, -0.1396), (0.4313, -1.041, -0.1412), (0.9108, 0.6086, -0.1396), (0.9372, 0.6262, -0.1412), (-0.7746, 0.7746, -0.1396), (-0.797, 0.797, -0.1412), (-0.6086, -0.9108, -0.1396), (-0.6262, -0.9372, -0.1412), (0.6086, -0.9108, -0.1396), (0.6262, -0.9372, -0.1412), (0.7746, 0.7746, -0.1396), (0.797, 0.797, -0.1412), (-0.9108, 0.6086, -0.1396), (-0.9372, 0.6262, -0.1412), (-0.4192, -1.012, -0.1396), (-0.4313, -1.041, -0.1412), (0.7746, -0.7746, -0.1396), (0.797, -0.797, -0.1412), (0.6086, 0.9108, -0.1396), (0.6262, 0.9372, -0.1412), (-1.012, 0.4192, -0.1396), (-1.041, 0.4313, -0.1412), (-0.2137, -1.074, -0.1396), (-0.2199, -1.105, -0.1412), (0.9108, -0.6086, -0.1396), (0.9372, -0.6262, -0.1412), (0.4192, 1.012, -0.1396), (0.4313, 1.041, -0.1412), (-1.074, 0.2137, -0.1396), (-1.105, 0.2199, -0.1412), (1.012, -0.4192, -0.1396), (1.041, -0.4313, -0.1412), (0.2137, 1.074, -0.1396), (0.2199, 1.105, -0.1412), (-1.095, -1.068e-06, -0.1396), (-1.127, -1.089e-06, -0.1412), (1.074, -0.2137, -0.1396), (1.105, -0.2199, -0.1412), (4.611e-09, -1.131, -0.1383), (0.2206, -1.109, -0.1383), (0.4328, -1.045, -0.1383), (0.6283, -0.9404, -0.1383), (0.7997, -0.7997, -0.1383), (0.9404, -0.6283, -0.1383), (1.045, -0.4328, -0.1383), (1.109, -0.2206, -0.1383), (1.131, -8.48e-08, -0.1383), (1.109, 0.2206, -0.1383), (1.045, 0.4328, -0.1383), (0.9404, 0.6283, -0.1383), (0.7997, 0.7997, -0.1383), (0.6283, 0.9404, -0.1383), (0.4328, 1.045, -0.1383), (0.2206, 1.109, -0.1383), (-3.639e-07, 1.131, -0.1383), (-0.2206, 1.109, -0.1383), (-0.4328, 1.045, -0.1383), (-0.6283, 0.9404, -0.1383), (-0.7997, 0.7997, -0.1383), (-0.9404, 0.6283, -0.1383), (-1.045, 0.4328, -0.1383), (-1.109, 0.2206, -0.1383), (-1.131, -1.091e-06, -0.1383), (-1.109, -0.2206, -0.1383), (-1.045, -0.4328, -0.1383), (-0.9404, -0.6283, -0.1383), (-0.7997, -0.7997, -0.1383), (-0.6283, -0.9404, -0.1383), (-0.4328, -1.045, -0.1383), (-0.2206, -1.109, -0.1383), (0.2284, -1.148, 0.1403), (0.448, -1.081, 0.1403), (0.6503, -0.9733, 0.1403), (0.8277, -0.8277, 0.1403), (0.9733, -0.6503, 0.1403), (1.081, -0.448, 0.1403), (1.148, -0.2284, 0.1403), (1.171, -1.007e-07, 0.1403), (1.148, 0.2284, 0.1403), (1.081, 0.448, 0.1403), (0.9733, 0.6503, 0.1403), (0.8277, 0.8277, 0.1403), (0.6503, 0.9733, 0.1403), (0.448, 1.081, 0.1403), (0.2284, 1.148, 0.1403), (-3.814e-07, 1.171, 0.1403), (-0.2284, 1.148, 0.1403), (-0.448, 1.081, 0.1403), (-0.6503, 0.9733, 0.1403), (-0.8277, 0.8277, 0.1403), (-0.9733, 0.6503, 0.1403), (-1.081, 0.448, 0.1403), (-1.148, 0.2284, 0.1403), (-1.171, -1.143e-06, 0.1403), (-1.148, -0.2284, 0.1403), (-1.081, -0.448, 0.1403), (-0.9733, -0.6503, 0.1403), (-0.8277, -0.8277, 0.1403), (-0.6503, -0.9733, 0.1403), (-0.4479, -1.081, 0.1403), (-0.2284, -1.148, 0.1403), (4.136e-11, -1.171, 0.1403), (1.169, -1.014e-07, 0.1426), (1.146, 0.228, 0.1426), (-0.228, 1.146, 0.1426), (-0.4472, 1.08, 0.1426), (1.188e-10, -1.169, 0.1426), (0.228, -1.146, 0.1426), (-1.08, -0.4472, 0.1426), (-0.9717, -0.6493, 0.1426), (1.08, 0.4472, 0.1426), (-0.6493, 0.9717, 0.1426), (-0.8264, -0.8264, 0.1426), (0.4472, -1.08, 0.1426), (0.9717, 0.6493, 0.1426), (-0.8264, 0.8264, 0.1426), (-0.6493, -0.9717, 0.1426), (0.6493, -0.9717, 0.1426), (0.8264, 0.8264, 0.1426), (-0.9717, 0.6493, 0.1426), (-0.4472, -1.08, 0.1426), (0.8264, -0.8264, 0.1426), (0.6493, 0.9717, 0.1426), (-1.08, 0.4472, 0.1426), (-0.228, -1.146, 0.1426), (0.9717, -0.6493, 0.1426), (0.4472, 1.08, 0.1426), (-1.146, 0.228, 0.1426), (1.08, -0.4472, 0.1426), (0.228, 1.146, 0.1426), (-1.169, -1.142e-06, 0.1426), (1.146, -0.228, 0.1426), (-3.807e-07, 1.169, 0.1426), (-1.146, -0.228, 0.1426), (1.112, 0.2212, 0.1383), (-0.4339, 1.047, 0.1383), (0.2212, -1.112, 0.1383), (-0.9427, -0.6299, 0.1383), (1.047, 0.4339, 0.1383), (-0.6299, 0.9427, 0.1383), (-0.8017, -0.8017, 0.1383), (0.4339, -1.047, 0.1383), (0.9427, 0.6299, 0.1383), (-0.8017, 0.8017, 0.1383), (-0.6299, -0.9427, 0.1383), (0.6299, -0.9427, 0.1383), (0.8017, 0.8017, 0.1383), (-0.9427, 0.6299, 0.1383), (-0.4339, -1.047, 0.1383), (0.8017, -0.8017, 0.1383), (0.6299, 0.9427, 0.1383), (-1.047, 0.4339, 0.1383), (-0.2212, -1.112, 0.1383), (0.9427, -0.6299, 0.1383), (0.4339, 1.047, 0.1383), (-1.112, 0.2212, 0.1383), (1.047, -0.4339, 0.1383), (0.2212, 1.112, 0.1383), (-1.134, -1.119e-06, 0.1383), (1.112, -0.2212, 0.1383), (-3.674e-07, 1.134, 0.1383), (-1.112, -0.2212, 0.1383), (1.134, -1.095e-07, 0.1383), (-0.2212, 1.112, 0.1383), (1.992e-09, -1.134, 0.1383), (-1.047, -0.4339, 0.1383)], [], [(192, 1, 3, 193), (193, 3, 5, 194), (194, 5, 7, 195), (195, 7, 9, 196), (196, 9, 11, 197), (197, 11, 13, 198), (198, 13, 15, 199), (199, 15, 17, 200), (200, 17, 19, 201), (201, 19, 21, 202), (202, 21, 23, 203), (203, 23, 25, 204), (204, 25, 27, 205), (205, 27, 29, 206), (206, 29, 31, 207), (207, 31, 33, 208), (208, 33, 35, 209), (209, 35, 37, 210), (210, 37, 39, 211), (211, 39, 41, 212), (212, 41, 43, 213), (213, 43, 45, 214), (214, 45, 47, 215), (215, 47, 49, 216), (216, 49, 51, 217), (217, 51, 53, 218), (218, 53, 55, 219), (219, 55, 57, 220), (220, 57, 59, 221), (221, 59, 61, 222), (132, 135, 115, 117), (222, 61, 63, 223), (223, 63, 1, 192), (128, 131, 97, 99), (316, 288, 82, 80), (317, 289, 100, 98), (136, 139, 81, 83), (318, 290, 66, 64), (319, 291, 118, 116), (140, 128, 99, 101), (142, 145, 65, 67), (146, 132, 117, 119), (288, 292, 84, 82), (289, 293, 102, 100), (148, 136, 83, 85), (291, 294, 120, 118), (150, 140, 101, 103), (290, 295, 68, 66), (152, 146, 119, 121), (292, 296, 86, 84), (154, 142, 67, 69), (293, 297, 104, 102), (156, 148, 85, 87), (294, 298, 122, 120), (158, 150, 103, 105), (295, 299, 70, 68), (160, 152, 121, 123), (296, 300, 88, 86), (162, 154, 69, 71), (297, 301, 106, 104), (164, 156, 87, 89), (298, 302, 124, 122), (166, 158, 105, 107), (299, 303, 72, 70), (168, 160, 123, 125), (300, 304, 90, 88), (170, 162, 71, 73), (301, 305, 108, 106), (172, 164, 89, 91), (302, 306, 126, 124), (174, 166, 107, 109), (303, 307, 74, 72), (176, 168, 125, 127), (304, 308, 92, 90), (178, 170, 73, 75), (305, 309, 110, 108), (180, 172, 91, 93), (306, 318, 64, 126), (182, 174, 109, 111), (307, 310, 76, 74), (145, 176, 127, 65), (308, 311, 94, 92), (184, 178, 75, 77), (309, 312, 112, 110), (186, 180, 93, 95), (188, 182, 111, 113), (310, 313, 78, 76), (311, 314, 96, 94), (190, 184, 77, 79), (312, 315, 114, 112), (131, 186, 95, 97), (135, 188, 113, 115), (313, 316, 80, 78), (314, 317, 98, 96), (139, 190, 79, 81), (315, 319, 116, 114), (64, 65, 127, 126), (126, 127, 125, 124), (124, 125, 123, 122), (122, 123, 121, 120), (120, 121, 119, 118), (118, 119, 117, 116), (116, 117, 115, 114), (114, 115, 113, 112), (112, 113, 111, 110), (110, 111, 109, 108), (108, 109, 107, 106), (106, 107, 105, 104), (104, 105, 103, 102), (102, 103, 101, 100), (100, 101, 99, 98), (98, 99, 97, 96), (96, 97, 95, 94), (94, 95, 93, 92), (92, 93, 91, 90), (90, 91, 89, 88), (88, 89, 87, 86), (86, 87, 85, 84), (84, 85, 83, 82), (82, 83, 81, 80), (80, 81, 79, 78), (78, 79, 77, 76), (76, 77, 75, 74), (74, 75, 73, 72), (72, 73, 71, 70), (70, 71, 69, 68), (68, 69, 67, 66), (66, 67, 65, 64), (17, 15, 191, 138), (138, 191, 190, 139), (51, 49, 189, 134), (134, 189, 188, 135), (33, 31, 187, 130), (130, 187, 186, 131), (15, 13, 185, 191), (191, 185, 184, 190), (49, 47, 183, 189), (189, 183, 182, 188), (31, 29, 181, 187), (187, 181, 180, 186), (13, 11, 179, 185), (185, 179, 178, 184), (1, 63, 177, 144), (144, 177, 176, 145), (47, 45, 175, 183), (183, 175, 174, 182), (29, 27, 173, 181), (181, 173, 172, 180), (11, 9, 171, 179), (179, 171, 170, 178), (63, 61, 169, 177), (177, 169, 168, 176), (45, 43, 167, 175), (175, 167, 166, 174), (27, 25, 165, 173), (173, 165, 164, 172), (9, 7, 163, 171), (171, 163, 162, 170), (61, 59, 161, 169), (169, 161, 160, 168), (43, 41, 159, 167), (167, 159, 158, 166), (25, 23, 157, 165), (165, 157, 156, 164), (7, 5, 155, 163), (163, 155, 154, 162), (59, 57, 153, 161), (161, 153, 152, 160), (41, 39, 151, 159), (159, 151, 150, 158), (23, 21, 149, 157), (157, 149, 148, 156), (5, 3, 143, 155), (155, 143, 142, 154), (57, 55, 147, 153), (153, 147, 146, 152), (39, 37, 141, 151), (151, 141, 140, 150), (21, 19, 137, 149), (149, 137, 136, 148), (55, 53, 133, 147), (147, 133, 132, 146), (3, 1, 144, 143), (143, 144, 145, 142), (37, 35, 129, 141), (141, 129, 128, 140), (19, 17, 138, 137), (137, 138, 139, 136), (35, 33, 130, 129), (129, 130, 131, 128), (53, 51, 134, 133), (133, 134, 135, 132), (254, 223, 192, 255), (253, 222, 223, 254), (252, 221, 222, 253), (251, 220, 221, 252), (250, 219, 220, 251), (249, 218, 219, 250), (248, 217, 218, 249), (247, 216, 217, 248), (246, 215, 216, 247), (245, 214, 215, 246), (244, 213, 214, 245), (243, 212, 213, 244), (242, 211, 212, 243), (241, 210, 211, 242), (240, 209, 210, 241), (239, 208, 209, 240), (238, 207, 208, 239), (237, 206, 207, 238), (236, 205, 206, 237), (235, 204, 205, 236), (234, 203, 204, 235), (233, 202, 203, 234), (232, 201, 202, 233), (231, 200, 201, 232), (230, 199, 200, 231), (229, 198, 199, 230), (228, 197, 198, 229), (227, 196, 197, 228), (226, 195, 196, 227), (225, 194, 195, 226), (224, 193, 194, 225), (255, 192, 193, 224), (0, 255, 224, 2), (2, 224, 225, 4), (4, 225, 226, 6), (6, 226, 227, 8), (8, 227, 228, 10), (10, 228, 229, 12), (12, 229, 230, 14), (14, 230, 231, 16), (16, 231, 232, 18), (18, 232, 233, 20), (20, 233, 234, 22), (22, 234, 235, 24), (24, 235, 236, 26), (26, 236, 237, 28), (28, 237, 238, 30), (30, 238, 239, 32), (32, 239, 240, 34), (34, 240, 241, 36), (36, 241, 242, 38), (38, 242, 243, 40), (40, 243, 244, 42), (42, 244, 245, 44), (44, 245, 246, 46), (46, 246, 247, 48), (48, 247, 248, 50), (50, 248, 249, 52), (52, 249, 250, 54), (54, 250, 251, 56), (56, 251, 252, 58), (58, 252, 253, 60), (60, 253, 254, 62), (62, 254, 255, 0), (50, 52, 262, 287), (32, 34, 258, 286), (14, 16, 256, 285), (48, 50, 287, 284), (30, 32, 286, 283), (12, 14, 285, 282), (46, 48, 284, 281), (28, 30, 283, 280), (10, 12, 282, 279), (62, 0, 260, 278), (44, 46, 281, 277), (26, 28, 280, 276), (8, 10, 279, 275), (60, 62, 278, 274), (42, 44, 277, 273), (24, 26, 276, 272), (6, 8, 275, 271), (58, 60, 274, 270), (40, 42, 273, 269), (22, 24, 272, 268), (4, 6, 271, 267), (56, 58, 270, 266), (38, 40, 269, 265), (20, 22, 268, 264), (2, 4, 267, 261), (54, 56, 266, 263), (36, 38, 265, 259), (18, 20, 264, 257), (52, 54, 263, 262), (0, 2, 261, 260), (34, 36, 259, 258), (16, 18, 257, 256), (287, 262, 319, 315), (286, 258, 317, 314), (285, 256, 316, 313), (284, 287, 315, 312), (283, 286, 314, 311), (282, 285, 313, 310), (281, 284, 312, 309), (280, 283, 311, 308), (279, 282, 310, 307), (278, 260, 318, 306), (277, 281, 309, 305), (276, 280, 308, 304), (275, 279, 307, 303), (274, 278, 306, 302), (273, 277, 305, 301), (272, 276, 304, 300), (271, 275, 303, 299), (270, 274, 302, 298), (269, 273, 301, 297), (268, 272, 300, 296), (267, 271, 299, 295), (266, 270, 298, 294), (265, 269, 297, 293), (264, 268, 296, 292), (261, 267, 295, 290), (263, 266, 294, 291), (259, 265, 293, 289), (257, 264, 292, 288), (262, 263, 291, 319), (260, 261, 290, 318), (258, 259, 289, 317), (256, 257, 288, 316)])
me_cylinder_004.polygons.foreach_set('use_smooth', [True] * 320)
_uv = me_cylinder_004.uv_layers.new(name='Lightmap')
_uv.uv.foreach_set('vector', [0.923, 0.6096, 0.9145, 0.6096, 0.9145, 0.7069, 0.923, 0.7069, 0.798, 0.922, 0.798, 0.9134, 0.702, 0.9134, 0.702, 0.922, 0.923, 0.5083, 0.9145, 0.5083, 0.9145, 0.6056, 0.923, 0.6056, 0.698, 0.922, 0.698, 0.9134, 0.602, 0.9134, 0.602, 0.922, 0.923, 0.4071, 0.9145, 0.4071, 0.9145, 0.5043, 0.923, 0.5043, 0.598, 0.922, 0.598, 0.9134, 0.502, 0.9134, 0.502, 0.922, 0.923, 0.3058, 0.9145, 0.3058, 0.9145, 0.4031, 0.923, 0.4031, 0.498, 0.922, 0.498, 0.9134, 0.402, 0.9134, 0.402, 0.922, 0.923, 0.2045, 0.9145, 0.2045, 0.9145, 0.3018, 0.923, 0.3018, 0.398, 0.922, 0.398, 0.9134, 0.302, 0.9134, 0.302, 0.922, 0.923, 0.1033, 0.9145, 0.1033, 0.9145, 0.2005, 0.923, 0.2005, 0.298, 0.922, 0.298, 0.9134, 0.202, 0.9134, 0.202, 0.922, 0.923, 0.002004, 0.9145, 0.002004, 0.9145, 0.09926, 0.923, 0.09926, 0.198, 0.922, 0.198, 0.9134, 0.102, 0.9134, 0.102, 0.922, 0.9105, 0.8121, 0.902, 0.8121, 0.902, 0.9094, 0.9105, 0.9094, 0.098, 0.922, 0.098, 0.9134, 0.002004, 0.9134, 0.002004, 0.922, 0.9105, 0.7109, 0.902, 0.7109, 0.902, 0.8081, 0.9105, 0.8081, 0.898, 0.9094, 0.898, 0.9007, 0.802, 0.9007, 0.802, 0.9094, 0.9105, 0.6096, 0.902, 0.6096, 0.902, 0.7069, 0.9105, 0.7069, 0.898, 0.8967, 0.898, 0.8881, 0.802, 0.8881, 0.802, 0.8967, 0.9105, 0.5083, 0.902, 0.5083, 0.902, 0.6056, 0.9105, 0.6056, 0.898, 0.8841, 0.898, 0.8754, 0.802, 0.8754, 0.802, 0.8841, 0.9105, 0.4071, 0.902, 0.4071, 0.902, 0.5043, 0.9105, 0.5043, 0.898, 0.8714, 0.898, 0.8628, 0.802, 0.8628, 0.802, 0.8714, 0.9105, 0.3058, 0.902, 0.3058, 0.902, 0.4031, 0.9105, 0.4031, 0.898, 0.8588, 0.898, 0.8501, 0.802, 0.8501, 0.802, 0.8588, 0.9105, 0.2045, 0.902, 0.2045, 0.902, 0.3018, 0.9105, 0.3018, 0.898, 0.8461, 0.898, 0.8374, 0.802, 0.8374, 0.802, 0.8461, 0.9105, 0.1033, 0.902, 0.1033, 0.902, 0.2005, 0.9105, 0.2005, 0.898, 0.8334, 0.898, 0.8248, 0.802, 0.8248, 0.802, 0.8334, 0.9105, 0.09926, 0.9105, 0.002004, 0.902, 0.002004, 0.902, 0.09926, 0.898, 0.8208, 0.898, 0.8121, 0.802, 0.8121, 0.802, 0.8208, 0.848, 0.7109, 0.8395, 0.7109, 0.8395, 0.8081, 0.848, 0.8081, 0.702, 0.8588, 0.798, 0.8588, 0.798, 0.8501, 0.702, 0.8501, 0.848, 0.7069, 0.848, 0.6096, 0.8395, 0.6096, 0.8395, 0.7069, 0.602, 0.8588, 0.698, 0.8588, 0.698, 0.8501, 0.602, 0.8501, 0.848, 0.6056, 0.848, 0.5083, 0.8395, 0.5083, 0.8395, 0.6056, 0.502, 0.8588, 0.598, 0.8588, 0.598, 0.8501, 0.502, 0.8501, 0.848, 0.5043, 0.848, 0.4071, 0.8395, 0.4071, 0.8395, 0.5043, 0.402, 0.8588, 0.498, 0.8588, 0.498, 0.8501, 0.402, 0.8501, 0.848, 0.4031, 0.848, 0.3058, 0.8395, 0.3058, 0.8395, 0.4031, 0.302, 0.8588, 0.398, 0.8588, 0.398, 0.8501, 0.302, 0.8501, 0.848, 0.3018, 0.848, 0.2045, 0.8395, 0.2045, 0.8395, 0.3018, 0.202, 0.8588, 0.298, 0.8588, 0.298, 0.8501, 0.202, 0.8501, 0.848, 0.2005, 0.848, 0.1033, 0.8395, 0.1033, 0.8395, 0.2005, 0.102, 0.8588, 0.198, 0.8588, 0.198, 0.8501, 0.102, 0.8501, 0.848, 0.09926, 0.848, 0.002004, 0.8395, 0.002004, 0.8395, 0.09926, 0.002004, 0.8588, 0.098, 0.8588, 0.098, 0.8501, 0.002004, 0.8501, 0.8355, 0.8081, 0.8355, 0.7109, 0.827, 0.7109, 0.827, 0.8081, 0.702, 0.8461, 0.798, 0.8461, 0.798, 0.8374, 0.702, 0.8374, 0.8355, 0.7069, 0.8355, 0.6096, 0.827, 0.6096, 0.827, 0.7069, 0.602, 0.8461, 0.698, 0.8461, 0.698, 0.8374, 0.602, 0.8374, 0.8355, 0.6056, 0.8355, 0.5083, 0.827, 0.5083, 0.827, 0.6056, 0.502, 0.8461, 0.598, 0.8461, 0.598, 0.8374, 0.502, 0.8374, 0.8355, 0.5043, 0.8355, 0.4071, 0.827, 0.4071, 0.827, 0.5043, 0.402, 0.8461, 0.498, 0.8461, 0.498, 0.8374, 0.402, 0.8374, 0.8355, 0.4031, 0.8355, 0.3058, 0.827, 0.3058, 0.827, 0.4031, 0.302, 0.8461, 0.398, 0.8461, 0.398, 0.8374, 0.302, 0.8374, 0.8355, 0.3018, 0.8355, 0.2045, 0.827, 0.2045, 0.827, 0.3018, 0.202, 0.8461, 0.298, 0.8461, 0.298, 0.8374, 0.202, 0.8374, 0.8355, 0.2005, 0.8355, 0.1033, 0.827, 0.1033, 0.827, 0.2005, 0.102, 0.8461, 0.198, 0.8461, 0.198, 0.8374, 0.102, 0.8374, 0.8355, 0.09926, 0.8355, 0.002004, 0.827, 0.002004, 0.827, 0.09926, 0.002004, 0.8461, 0.098, 0.8461, 0.098, 0.8374, 0.002004, 0.8374, 0.8105, 0.09926, 0.8105, 0.002004, 0.802, 0.002004, 0.802, 0.09926, 0.002004, 0.8208, 0.098, 0.8208, 0.098, 0.8121, 0.002004, 0.8121, 0.8105, 0.2005, 0.8105, 0.1033, 0.802, 0.1033, 0.802, 0.2005, 0.102, 0.8208, 0.198, 0.8208, 0.198, 0.8121, 0.102, 0.8121, 0.8105, 0.3018, 0.8105, 0.2045, 0.802, 0.2045, 0.802, 0.3018, 0.202, 0.8208, 0.298, 0.8208, 0.298, 0.8121, 0.202, 0.8121, 0.8105, 0.4031, 0.8105, 0.3058, 0.802, 0.3058, 0.802, 0.4031, 0.302, 0.8208, 0.398, 0.8208, 0.398, 0.8121, 0.302, 0.8121, 0.8105, 0.5043, 0.8105, 0.4071, 0.802, 0.4071, 0.802, 0.5043, 0.402, 0.8208, 0.498, 0.8208, 0.498, 0.8121, 0.402, 0.8121, 0.8105, 0.6056, 0.8105, 0.5083, 0.802, 0.5083, 0.802, 0.6056, 0.502, 0.8208, 0.598, 0.8208, 0.598, 0.8121, 0.502, 0.8121, 0.8105, 0.7069, 0.8105, 0.6096, 0.802, 0.6096, 0.802, 0.7069, 0.602, 0.8208, 0.698, 0.8208, 0.698, 0.8121, 0.602, 0.8121, 0.8105, 0.8081, 0.8105, 0.7109, 0.802, 0.7109, 0.802, 0.8081, 0.702, 0.8208, 0.798, 0.8208, 0.798, 0.8121, 0.702, 0.8121, 0.823, 0.09926, 0.823, 0.002004, 0.8145, 0.002004, 0.8145, 0.09926, 0.002004, 0.8334, 0.098, 0.8334, 0.098, 0.8248, 0.002004, 0.8248, 0.823, 0.2005, 0.823, 0.1033, 0.8145, 0.1033, 0.8145, 0.2005, 0.102, 0.8334, 0.198, 0.8334, 0.198, 0.8248, 0.102, 0.8248, 0.823, 0.3018, 0.823, 0.2045, 0.8145, 0.2045, 0.8145, 0.3018, 0.202, 0.8334, 0.298, 0.8334, 0.298, 0.8248, 0.202, 0.8248, 0.823, 0.4031, 0.823, 0.3058, 0.8145, 0.3058, 0.8145, 0.4031, 0.302, 0.8334, 0.398, 0.8334, 0.398, 0.8248, 0.302, 0.8248, 0.823, 0.5043, 0.823, 0.4071, 0.8145, 0.4071, 0.8145, 0.5043, 0.402, 0.8334, 0.498, 0.8334, 0.498, 0.8248, 0.402, 0.8248, 0.823, 0.6056, 0.823, 0.5083, 0.8145, 0.5083, 0.8145, 0.6056, 0.502, 0.8334, 0.598, 0.8334, 0.598, 0.8248, 0.502, 0.8248, 0.823, 0.7069, 0.823, 0.6096, 0.8145, 0.6096, 0.8145, 0.7069, 0.602, 0.8334, 0.698, 0.8334, 0.698, 0.8248, 0.602, 0.8248, 0.823, 0.8081, 0.823, 0.7109, 0.8145, 0.7109, 0.8145, 0.8081, 0.702, 0.8334, 0.798, 0.8334, 0.798, 0.8248, 0.702, 0.8248, 0.798, 0.7109, 0.702, 0.7109, 0.702, 0.8081, 0.798, 0.8081, 0.798, 0.6096, 0.702, 0.6096, 0.702, 0.7069, 0.798, 0.7069, 0.698, 0.7109, 0.602, 0.7109, 0.602, 0.8081, 0.698, 0.8081, 0.798, 0.5083, 0.702, 0.5083, 0.702, 0.6056, 0.798, 0.6056, 0.598, 0.7109, 0.502, 0.7109, 0.502, 0.8081, 0.598, 0.8081, 0.498, 0.7109, 0.402, 0.7109, 0.402, 0.8081, 0.498, 0.8081, 0.798, 0.4071, 0.702, 0.4071, 0.702, 0.5043, 0.798, 0.5043, 0.798, 0.3058, 0.702, 0.3058, 0.702, 0.4031, 0.798, 0.4031, 0.398, 0.7109, 0.302, 0.7109, 0.302, 0.8081, 0.398, 0.8081, 0.298, 0.7109, 0.202, 0.7109, 0.202, 0.8081, 0.298, 0.8081, 0.798, 0.2045, 0.702, 0.2045, 0.702, 0.3018, 0.798, 0.3018, 0.198, 0.7109, 0.102, 0.7109, 0.102, 0.8081, 0.198, 0.8081, 0.798, 0.1033, 0.702, 0.1033, 0.702, 0.2005, 0.798, 0.2005, 0.098, 0.7109, 0.002004, 0.7109, 0.002004, 0.8081, 0.098, 0.8081, 0.798, 0.002004, 0.702, 0.002004, 0.702, 0.09926, 0.798, 0.09926, 0.698, 0.6096, 0.602, 0.6096, 0.602, 0.7069, 0.698, 0.7069, 0.098, 0.002004, 0.002004, 0.002004, 0.002004, 0.09926, 0.098, 0.09926, 0.698, 0.5083, 0.602, 0.5083, 0.602, 0.6056, 0.698, 0.6056, 0.498, 0.6096, 0.402, 0.6096, 0.402, 0.7069, 0.498, 0.7069, 0.698, 0.4071, 0.602, 0.4071, 0.602, 0.5043, 0.698, 0.5043, 0.398, 0.6096, 0.302, 0.6096, 0.302, 0.7069, 0.398, 0.7069, 0.698, 0.3058, 0.602, 0.3058, 0.602, 0.4031, 0.698, 0.4031, 0.698, 0.2045, 0.602, 0.2045, 0.602, 0.3018, 0.698, 0.3018, 0.298, 0.6096, 0.202, 0.6096, 0.202, 0.7069, 0.298, 0.7069, 0.198, 0.6096, 0.102, 0.6096, 0.102, 0.7069, 0.198, 0.7069, 0.698, 0.1033, 0.602, 0.1033, 0.602, 0.2005, 0.698, 0.2005, 0.098, 0.6096, 0.002004, 0.6096, 0.002004, 0.7069, 0.098, 0.7069, 0.698, 0.002004, 0.602, 0.002004, 0.602, 0.09926, 0.698, 0.09926, 0.598, 0.5083, 0.502, 0.5083, 0.502, 0.6056, 0.598, 0.6056, 0.598, 0.4071, 0.502, 0.4071, 0.502, 0.5043, 0.598, 0.5043, 0.498, 0.5083, 0.402, 0.5083, 0.402, 0.6056, 0.498, 0.6056, 0.598, 0.3058, 0.502, 0.3058, 0.502, 0.4031, 0.598, 0.4031, 0.8605, 0.09926, 0.8605, 0.002004, 0.852, 0.002004, 0.852, 0.09926, 0.002004, 0.8714, 0.098, 0.8714, 0.098, 0.8628, 0.002004, 0.8628, 0.8605, 0.2005, 0.8605, 0.1033, 0.852, 0.1033, 0.852, 0.2005, 0.102, 0.8714, 0.198, 0.8714, 0.198, 0.8628, 0.102, 0.8628, 0.8605, 0.3018, 0.8605, 0.2045, 0.852, 0.2045, 0.852, 0.3018, 0.202, 0.8714, 0.298, 0.8714, 0.298, 0.8628, 0.202, 0.8628, 0.8605, 0.4031, 0.8605, 0.3058, 0.852, 0.3058, 0.852, 0.4031, 0.302, 0.8714, 0.398, 0.8714, 0.398, 0.8628, 0.302, 0.8628, 0.8605, 0.5043, 0.8605, 0.4071, 0.852, 0.4071, 0.852, 0.5043, 0.402, 0.8714, 0.498, 0.8714, 0.498, 0.8628, 0.402, 0.8628, 0.8605, 0.6056, 0.8605, 0.5083, 0.852, 0.5083, 0.852, 0.6056, 0.502, 0.8714, 0.598, 0.8714, 0.598, 0.8628, 0.502, 0.8628, 0.8605, 0.7069, 0.8605, 0.6096, 0.852, 0.6096, 0.852, 0.7069, 0.602, 0.8714, 0.698, 0.8714, 0.698, 0.8628, 0.602, 0.8628, 0.8605, 0.8081, 0.8605, 0.7109, 0.852, 0.7109, 0.852, 0.8081, 0.702, 0.8714, 0.798, 0.8714, 0.798, 0.8628, 0.702, 0.8628, 0.873, 0.09926, 0.873, 0.002004, 0.8645, 0.002004, 0.8645, 0.09926, 0.002004, 0.8841, 0.098, 0.8841, 0.098, 0.8754, 0.002004, 0.8754, 0.873, 0.2005, 0.873, 0.1033, 0.8645, 0.1033, 0.8645, 0.2005, 0.102, 0.8841, 0.198, 0.8841, 0.198, 0.8754, 0.102, 0.8754, 0.873, 0.3018, 0.873, 0.2045, 0.8645, 0.2045, 0.8645, 0.3018, 0.202, 0.8841, 0.298, 0.8841, 0.298, 0.8754, 0.202, 0.8754, 0.873, 0.4031, 0.873, 0.3058, 0.8645, 0.3058, 0.8645, 0.4031, 0.302, 0.8841, 0.398, 0.8841, 0.398, 0.8754, 0.302, 0.8754, 0.873, 0.5043, 0.873, 0.4071, 0.8645, 0.4071, 0.8645, 0.5043, 0.402, 0.8841, 0.498, 0.8841, 0.498, 0.8754, 0.402, 0.8754, 0.873, 0.6056, 0.873, 0.5083, 0.8645, 0.5083, 0.8645, 0.6056, 0.502, 0.8841, 0.598, 0.8841, 0.598, 0.8754, 0.502, 0.8754, 0.873, 0.7069, 0.873, 0.6096, 0.8645, 0.6096, 0.8645, 0.7069, 0.602, 0.8841, 0.698, 0.8841, 0.698, 0.8754, 0.602, 0.8754, 0.873, 0.8081, 0.873, 0.7109, 0.8645, 0.7109, 0.8645, 0.8081, 0.702, 0.8841, 0.798, 0.8841, 0.798, 0.8754, 0.702, 0.8754, 0.8855, 0.09926, 0.8855, 0.002004, 0.877, 0.002004, 0.877, 0.09926, 0.002004, 0.8967, 0.098, 0.8967, 0.098, 0.8881, 0.002004, 0.8881, 0.8855, 0.2005, 0.8855, 0.1033, 0.877, 0.1033, 0.877, 0.2005, 0.102, 0.8967, 0.198, 0.8967, 0.198, 0.8881, 0.102, 0.8881, 0.8855, 0.3018, 0.8855, 0.2045, 0.877, 0.2045, 0.877, 0.3018, 0.202, 0.8967, 0.298, 0.8967, 0.298, 0.8881, 0.202, 0.8881, 0.8855, 0.4031, 0.8855, 0.3058, 0.877, 0.3058, 0.877, 0.4031, 0.302, 0.8967, 0.398, 0.8967, 0.398, 0.8881, 0.302, 0.8881, 0.8855, 0.5043, 0.8855, 0.4071, 0.877, 0.4071, 0.877, 0.5043, 0.402, 0.8967, 0.498, 0.8967, 0.498, 0.8881, 0.402, 0.8881, 0.8855, 0.6056, 0.8855, 0.5083, 0.877, 0.5083, 0.877, 0.6056, 0.502, 0.8967, 0.598, 0.8967, 0.598, 0.8881, 0.502, 0.8881, 0.8855, 0.7069, 0.8855, 0.6096, 0.877, 0.6096, 0.877, 0.7069, 0.602, 0.8967, 0.698, 0.8967, 0.698, 0.8881, 0.602, 0.8881, 0.8855, 0.8081, 0.8855, 0.7109, 0.877, 0.7109, 0.877, 0.8081, 0.702, 0.8967, 0.798, 0.8967, 0.798, 0.8881, 0.702, 0.8881, 0.898, 0.09926, 0.898, 0.002004, 0.8895, 0.002004, 0.8895, 0.09926, 0.002004, 0.9094, 0.098, 0.9094, 0.098, 0.9007, 0.002004, 0.9007, 0.898, 0.2005, 0.898, 0.1033, 0.8895, 0.1033, 0.8895, 0.2005, 0.102, 0.9094, 0.198, 0.9094, 0.198, 0.9007, 0.102, 0.9007, 0.898, 0.3018, 0.898, 0.2045, 0.8895, 0.2045, 0.8895, 0.3018, 0.202, 0.9094, 0.298, 0.9094, 0.298, 0.9007, 0.202, 0.9007, 0.898, 0.4031, 0.898, 0.3058, 0.8895, 0.3058, 0.8895, 0.4031, 0.302, 0.9094, 0.398, 0.9094, 0.398, 0.9007, 0.302, 0.9007, 0.898, 0.5043, 0.898, 0.4071, 0.8895, 0.4071, 0.8895, 0.5043, 0.402, 0.9094, 0.498, 0.9094, 0.498, 0.9007, 0.402, 0.9007, 0.898, 0.6056, 0.898, 0.5083, 0.8895, 0.5083, 0.8895, 0.6056, 0.502, 0.9094, 0.598, 0.9094, 0.598, 0.9007, 0.502, 0.9007, 0.898, 0.7069, 0.898, 0.6096, 0.8895, 0.6096, 0.8895, 0.7069, 0.602, 0.9094, 0.698, 0.9094, 0.698, 0.9007, 0.602, 0.9007, 0.898, 0.8081, 0.898, 0.7109, 0.8895, 0.7109, 0.8895, 0.8081, 0.702, 0.9094, 0.798, 0.9094, 0.798, 0.9007, 0.702, 0.9007, 0.398, 0.5083, 0.302, 0.5083, 0.302, 0.6056, 0.398, 0.6056, 0.598, 0.2045, 0.502, 0.2045, 0.502, 0.3018, 0.598, 0.3018, 0.298, 0.5083, 0.202, 0.5083, 0.202, 0.6056, 0.298, 0.6056, 0.198, 0.5083, 0.102, 0.5083, 0.102, 0.6056, 0.198, 0.6056, 0.598, 0.1033, 0.502, 0.1033, 0.502, 0.2005, 0.598, 0.2005, 0.098, 0.5083, 0.002004, 0.5083, 0.002004, 0.6056, 0.098, 0.6056, 0.598, 0.002004, 0.502, 0.002004, 0.502, 0.09926, 0.598, 0.09926, 0.498, 0.4071, 0.402, 0.4071, 0.402, 0.5043, 0.498, 0.5043, 0.398, 0.4071, 0.302, 0.4071, 0.302, 0.5043, 0.398, 0.5043, 0.498, 0.3058, 0.402, 0.3058, 0.402, 0.4031, 0.498, 0.4031, 0.498, 0.2045, 0.402, 0.2045, 0.402, 0.3018, 0.498, 0.3018, 0.298, 0.4071, 0.202, 0.4071, 0.202, 0.5043, 0.298, 0.5043, 0.198, 0.4071, 0.102, 0.4071, 0.102, 0.5043, 0.198, 0.5043, 0.498, 0.1033, 0.402, 0.1033, 0.402, 0.2005, 0.498, 0.2005, 0.498, 0.002004, 0.402, 0.002004, 0.402, 0.09926, 0.498, 0.09926, 0.098, 0.4071, 0.002004, 0.4071, 0.002004, 0.5043, 0.098, 0.5043, 0.398, 0.3058, 0.302, 0.3058, 0.302, 0.4031, 0.398, 0.4031, 0.398, 0.2045, 0.302, 0.2045, 0.302, 0.3018, 0.398, 0.3018, 0.298, 0.3058, 0.202, 0.3058, 0.202, 0.4031, 0.298, 0.4031, 0.398, 0.1033, 0.302, 0.1033, 0.302, 0.2005, 0.398, 0.2005, 0.198, 0.3058, 0.102, 0.3058, 0.102, 0.4031, 0.198, 0.4031, 0.398, 0.002004, 0.302, 0.002004, 0.302, 0.09926, 0.398, 0.09926, 0.098, 0.3058, 0.002004, 0.3058, 0.002004, 0.4031, 0.098, 0.4031, 0.298, 0.2045, 0.202, 0.2045, 0.202, 0.3018, 0.298, 0.3018, 0.198, 0.2045, 0.102, 0.2045, 0.102, 0.3018, 0.198, 0.3018, 0.298, 0.1033, 0.202, 0.1033, 0.202, 0.2005, 0.298, 0.2005, 0.298, 0.002004, 0.202, 0.002004, 0.202, 0.09926, 0.298, 0.09926, 0.098, 0.2045, 0.002004, 0.2045, 0.002004, 0.3018, 0.098, 0.3018, 0.198, 0.1033, 0.102, 0.1033, 0.102, 0.2005, 0.198, 0.2005, 0.198, 0.002004, 0.102, 0.002004, 0.102, 0.09926, 0.198, 0.09926, 0.098, 0.1033, 0.002004, 0.1033, 0.002004, 0.2005, 0.098, 0.2005, 0.598, 0.6096, 0.502, 0.6096, 0.502, 0.7069, 0.598, 0.7069, 0.923, 0.7109, 0.9145, 0.7109, 0.9145, 0.8081, 0.923, 0.8081, 0.898, 0.922, 0.898, 0.9134, 0.802, 0.9134, 0.802, 0.922, 0.923, 0.8121, 0.9145, 0.8121, 0.9145, 0.9094, 0.923, 0.9094, 0.098, 0.9347, 0.098, 0.9261, 0.002004, 0.9261, 0.002004, 0.9347, 0.9355, 0.002004, 0.927, 0.002004, 0.927, 0.09926, 0.9355, 0.09926, 0.198, 0.9347, 0.198, 0.9261, 0.102, 0.9261, 0.102, 0.9347, 0.9355, 0.1033, 0.927, 0.1033, 0.927, 0.2005, 0.9355, 0.2005, 0.298, 0.9347, 0.298, 0.9261, 0.202, 0.9261, 0.202, 0.9347, 0.9355, 0.2045, 0.927, 0.2045, 0.927, 0.3018, 0.9355, 0.3018, 0.398, 0.9347, 0.398, 0.9261, 0.302, 0.9261, 0.302, 0.9347, 0.9355, 0.3058, 0.927, 0.3058, 0.927, 0.4031, 0.9355, 0.4031, 0.498, 0.9347, 0.498, 0.9261, 0.402, 0.9261, 0.402, 0.9347, 0.9355, 0.4071, 0.927, 0.4071, 0.927, 0.5043, 0.9355, 0.5043, 0.598, 0.9347, 0.598, 0.9261, 0.502, 0.9261, 0.502, 0.9347, 0.9355, 0.5083, 0.927, 0.5083, 0.927, 0.6056, 0.9355, 0.6056, 0.698, 0.9347, 0.698, 0.9261, 0.602, 0.9261, 0.602, 0.9347, 0.9355, 0.6096, 0.927, 0.6096, 0.927, 0.7069, 0.9355, 0.7069, 0.798, 0.9347, 0.798, 0.9261, 0.702, 0.9261, 0.702, 0.9347, 0.9355, 0.7109, 0.927, 0.7109, 0.927, 0.8081, 0.9355, 0.8081, 0.898, 0.9347, 0.898, 0.9261, 0.802, 0.9261, 0.802, 0.9347, 0.9355, 0.8121, 0.927, 0.8121, 0.927, 0.9094, 0.9355, 0.9094, 0.098, 0.9474, 0.098, 0.9387, 0.002004, 0.9387, 0.002004, 0.9474, 0.948, 0.002004, 0.9395, 0.002004, 0.9395, 0.09926, 0.948, 0.09926, 0.198, 0.9474, 0.198, 0.9387, 0.102, 0.9387, 0.102, 0.9474, 0.948, 0.1033, 0.9395, 0.1033, 0.9395, 0.2005, 0.948, 0.2005, 0.298, 0.9474, 0.298, 0.9387, 0.202, 0.9387, 0.202, 0.9474, 0.948, 0.2045, 0.9395, 0.2045, 0.9395, 0.3018, 0.948, 0.3018, 0.398, 0.9474, 0.398, 0.9387, 0.302, 0.9387, 0.302, 0.9474, 0.948, 0.3058, 0.9395, 0.3058, 0.9395, 0.4031, 0.948, 0.4031, 0.498, 0.9474, 0.498, 0.9387, 0.402, 0.9387, 0.402, 0.9474, 0.948, 0.4071, 0.9395, 0.4071, 0.9395, 0.5043, 0.948, 0.5043, 0.598, 0.9474, 0.598, 0.9387, 0.502, 0.9387, 0.502, 0.9474, 0.948, 0.6056, 0.948, 0.5083, 0.9395, 0.5083, 0.9395, 0.6056, 0.602, 0.9474, 0.698, 0.9474, 0.698, 0.9387, 0.602, 0.9387, 0.948, 0.7069, 0.948, 0.6096, 0.9395, 0.6096, 0.9395, 0.7069, 0.702, 0.9474, 0.798, 0.9474, 0.798, 0.9387, 0.702, 0.9387, 0.948, 0.8081, 0.948, 0.7109, 0.9395, 0.7109, 0.9395, 0.8081, 0.802, 0.9474, 0.898, 0.9474, 0.898, 0.9387, 0.802, 0.9387, 0.948, 0.9094, 0.948, 0.8121, 0.9395, 0.8121, 0.9395, 0.9094, 0.002004, 0.96, 0.098, 0.96, 0.098, 0.9514, 0.002004, 0.9514, 0.9605, 0.09926, 0.9605, 0.002004, 0.952, 0.002004, 0.952, 0.09926, 0.102, 0.96, 0.198, 0.96, 0.198, 0.9514, 0.102, 0.9514, 0.9605, 0.2005, 0.9605, 0.1033, 0.952, 0.1033, 0.952, 0.2005, 0.202, 0.96, 0.298, 0.96, 0.298, 0.9514, 0.202, 0.9514, 0.9605, 0.3018, 0.9605, 0.2045, 0.952, 0.2045, 0.952, 0.3018, 0.302, 0.96, 0.398, 0.96, 0.398, 0.9514, 0.302, 0.9514, 0.9605, 0.4031, 0.9605, 0.3058, 0.952, 0.3058, 0.952, 0.4031, 0.402, 0.96, 0.498, 0.96, 0.498, 0.9514, 0.402, 0.9514, 0.9605, 0.5043, 0.9605, 0.4071, 0.952, 0.4071, 0.952, 0.5043, 0.502, 0.96, 0.598, 0.96, 0.598, 0.9514, 0.502, 0.9514, 0.9605, 0.6056, 0.9605, 0.5083, 0.952, 0.5083, 0.952, 0.6056, 0.602, 0.96, 0.698, 0.96, 0.698, 0.9514, 0.602, 0.9514, 0.9605, 0.7069, 0.9605, 0.6096, 0.952, 0.6096, 0.952, 0.7069, 0.702, 0.96, 0.798, 0.96, 0.798, 0.9514, 0.702, 0.9514, 0.9605, 0.8081, 0.9605, 0.7109, 0.952, 0.7109, 0.952, 0.8081, 0.802, 0.96, 0.898, 0.96, 0.898, 0.9514, 0.802, 0.9514, 0.9605, 0.9094, 0.9605, 0.8121, 0.952, 0.8121, 0.952, 0.9094, 0.002004, 0.9727, 0.098, 0.9727, 0.098, 0.964, 0.002004, 0.964, 0.973, 0.09926, 0.973, 0.002004, 0.9645, 0.002004, 0.9645, 0.09926, 0.102, 0.9727, 0.198, 0.9727, 0.198, 0.964, 0.102, 0.964, 0.973, 0.2005, 0.973, 0.1033, 0.9645, 0.1033, 0.9645, 0.2005, 0.202, 0.9727, 0.298, 0.9727, 0.298, 0.964, 0.202, 0.964, 0.973, 0.3018, 0.973, 0.2045, 0.9645, 0.2045, 0.9645, 0.3018, 0.302, 0.9727, 0.398, 0.9727, 0.398, 0.964, 0.302, 0.964, 0.973, 0.4031, 0.973, 0.3058, 0.9645, 0.3058, 0.9645, 0.4031, 0.402, 0.9727, 0.498, 0.9727, 0.498, 0.964, 0.402, 0.964, 0.973, 0.5043, 0.973, 0.4071, 0.9645, 0.4071, 0.9645, 0.5043, 0.502, 0.9727, 0.598, 0.9727, 0.598, 0.964, 0.502, 0.964, 0.973, 0.6056, 0.973, 0.5083, 0.9645, 0.5083, 0.9645, 0.6056, 0.602, 0.9727, 0.698, 0.9727, 0.698, 0.964, 0.602, 0.964, 0.973, 0.7069, 0.973, 0.6096, 0.9645, 0.6096, 0.9645, 0.7069, 0.702, 0.9727, 0.798, 0.9727, 0.798, 0.964, 0.702, 0.964, 0.973, 0.8081, 0.973, 0.7109, 0.9645, 0.7109, 0.9645, 0.8081, 0.802, 0.9727, 0.898, 0.9727, 0.898, 0.964, 0.802, 0.964, 0.973, 0.9094, 0.973, 0.8121, 0.9645, 0.8121, 0.9645, 0.9094, 0.002004, 0.9853, 0.098, 0.9853, 0.098, 0.9767, 0.002004, 0.9767, 0.9855, 0.09926, 0.9855, 0.002004, 0.977, 0.002004, 0.977, 0.09926, 0.102, 0.9853, 0.198, 0.9853, 0.198, 0.9767, 0.102, 0.9767, 0.9855, 0.2005, 0.9855, 0.1033, 0.977, 0.1033, 0.977, 0.2005, 0.202, 0.9853, 0.298, 0.9853, 0.298, 0.9767, 0.202, 0.9767, 0.9855, 0.3018, 0.9855, 0.2045, 0.977, 0.2045, 0.977, 0.3018, 0.302, 0.9853, 0.398, 0.9853, 0.398, 0.9767, 0.302, 0.9767, 0.9855, 0.4031, 0.9855, 0.3058, 0.977, 0.3058, 0.977, 0.4031, 0.402, 0.9853, 0.498, 0.9853, 0.498, 0.9767, 0.402, 0.9767, 0.9855, 0.5043, 0.9855, 0.4071, 0.977, 0.4071, 0.977, 0.5043, 0.502, 0.9853, 0.598, 0.9853, 0.598, 0.9767, 0.502, 0.9767, 0.9855, 0.6056, 0.9855, 0.5083, 0.977, 0.5083, 0.977, 0.6056, 0.602, 0.9853, 0.698, 0.9853, 0.698, 0.9767, 0.602, 0.9767, 0.9855, 0.7069, 0.9855, 0.6096, 0.977, 0.6096, 0.977, 0.7069, 0.702, 0.9853, 0.798, 0.9853, 0.798, 0.9767, 0.702, 0.9767, 0.9855, 0.8081, 0.9855, 0.7109, 0.977, 0.7109, 0.977, 0.8081, 0.802, 0.9853, 0.898, 0.9853, 0.898, 0.9767, 0.802, 0.9767, 0.9855, 0.9094, 0.9855, 0.8121, 0.977, 0.8121, 0.977, 0.9094, 0.002004, 0.998, 0.098, 0.998, 0.098, 0.9893, 0.002004, 0.9893, 0.998, 0.09926, 0.998, 0.002004, 0.9895, 0.002004, 0.9895, 0.09926, 0.102, 0.998, 0.198, 0.998, 0.198, 0.9893, 0.102, 0.9893])
me_cylinder_004.use_remesh_preserve_volume = False
me_cylinder_004.use_remesh_preserve_attributes = False
me_cylinder_004.use_mirror_vertex_groups = False
me_cylinder_004.update()

# ---- objects
ob_metal_ring_top = bpy.data.objects.new('Metal Ring Top', me_cylinder_002)
ob_barrel_body = bpy.data.objects.new('Barrel Body', me_cylinder)
ob_lamp = bpy.data.objects.new('Lamp', light_lamp)
ob_camera = bpy.data.objects.new('Camera', cam_camera)
ob_metal_ring_bottom = bpy.data.objects.new('Metal Ring Bottom', me_cylinder_004)

# ---- transforms, parenting, visibility, modifiers, constraints
ob_metal_ring_top.location = (0.0, 0.0, 0.9879)
ob_metal_ring_top.lineart.crease_threshold = 0.0
ob_barrel_body.location = (0.0, 0.0, -0.03629)
ob_barrel_body.lineart.crease_threshold = 0.0
ob_lamp.location = (4.076, 1.005, 7.628)
ob_lamp.rotation_euler = (0.6503, 0.05522, 1.866)
ob_lamp.scale = (1.001, 1.118, 1.197)
ob_lamp.lock_rotations_4d = False
ob_lamp.empty_display_type = 'ARROWS'
ob_lamp.color = (0.0, 0.0, 0.0, 0.0)
ob_lamp.lineart.crease_threshold = 0.0
ob_camera.location = (7.481, -6.508, 6.901)
ob_camera.rotation_euler = (1.109, 0.0, 0.8149)
ob_camera.scale = (1.0, 1.245, 1.066)
ob_camera.lock_rotations_4d = False
ob_camera.empty_display_type = 'ARROWS'
ob_camera.color = (0.0, 0.0, 0.0, 0.0)
ob_camera.display_type = 'WIRE'
ob_camera.lineart.crease_threshold = 0.0
ob_metal_ring_bottom.location = (0.0, 0.0, -1.043)
ob_metal_ring_bottom.lineart.crease_threshold = 0.0

# ---- collection membership
col_collection_1.objects.link(ob_metal_ring_top)
col_collection_1.objects.link(ob_barrel_body)
col_collection_1.objects.link(ob_lamp)
col_collection_1.objects.link(ob_camera)
col_collection_1.objects.link(ob_metal_ring_bottom)

# ---- scene / render settings (as saved in the file)
scene.camera = ob_camera
scene.frame_start = 1; scene.frame_end = 250; scene.frame_set(1)
scene.render.engine = 'BLENDER_EEVEE_NEXT'
scene.render.resolution_percentage = 50
scene.render.dither_intensity = 0.0
scene.cycles.use_denoising = False
scene.cycles.samples = 128
scene.cycles.sampling_pattern = 'TABULATED_SOBOL'
scene.cycles.use_adaptive_sampling = False
scene.cycles.use_light_tree = False
scene.cycles.blur_glossy = 0.0
scene.cycles.sample_clamp_indirect = 0.0
scene.view_settings.view_transform = 'Standard'
bpy.context.view_layer.update()
